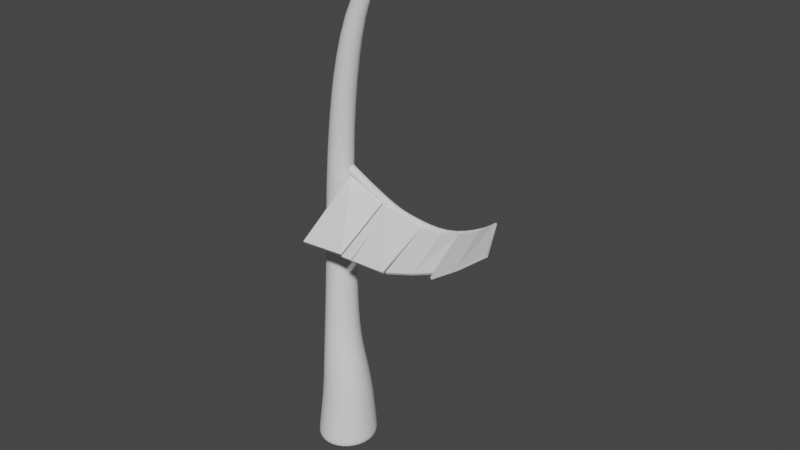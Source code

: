 # Source: Trees.blend  (saved by Blender 3.3.6; exported with 4.5.12 LTS)
import bpy
from mathutils import Matrix  # noqa: F401  (used for matrix-valued properties, if any)

bpy.ops.wm.read_factory_settings(use_empty=True)
scene = bpy.context.scene
scene.name = 'Scene'

# ---- collections
col_collection = bpy.data.collections.new('Collection'); scene.collection.children.link(col_collection)

# ---- world
world_world = bpy.data.worlds.new('World'); scene.world = world_world
world_world.use_nodes = True; world_world.node_tree.nodes.clear()
_N = world_world.node_tree.nodes; _L = world_world.node_tree.links
n0 = _N.new('ShaderNodeOutputWorld'); n0.name = 'World Output'; n0.location = (300, 300)
n1 = _N.new('ShaderNodeBackground'); n1.name = 'Background'; n1.location = (10, 300)
n1.inputs[0].default_value = (0.05088, 0.05088, 0.05088, 1.0)
_L.new(n1.outputs[0], n0.inputs[0])
n0.is_active_output = True
world_world.color = (0.05088, 0.05088, 0.05088)
world_world.use_sun_shadow = False
world_world.sun_shadow_jitter_overblur = 0.0

# ---- meshes
me_cylinder = bpy.data.meshes.new('Cylinder')
me_cylinder.from_pydata([(-0.5742, 2.591, -1.047), (4.599, 1.131, 13.03), (-0.2506, 2.548, -1.048), (4.617, 1.118, 13.02), (0.05968, 2.438, -1.05), (4.632, 1.1, 13.01), (0.3454, 2.266, -1.051), (4.646, 1.078, 13.01), (0.595, 2.037, -1.052), (4.656, 1.053, 13.0), (0.799, 1.761, -1.053), (4.664, 1.026, 13.0), (0.9496, 1.449, -1.053), (4.668, 0.9983, 13.0), (1.041, 1.112, -1.054), (4.668, 0.9704, 13.0), (1.069, 0.7636, -1.054), (4.665, 0.9436, 13.01), (1.035, 0.4169, -1.054), (4.659, 0.9189, 13.01), (0.9375, 0.08516, -1.054), (4.649, 0.8973, 13.02), (0.7815, -0.2187, -1.054), (4.636, 0.8797, 13.03), (0.5727, -0.483, -1.053), (4.621, 0.8666, 13.04), (0.3192, -0.6978, -1.052), (4.604, 0.8586, 13.05), (0.03136, -0.8545, -1.051), (4.586, 0.8561, 13.06), (-0.2804, -0.9472, -1.05), (4.567, 0.859, 13.07), (-0.6042, -0.9726, -1.049), (4.549, 0.8673, 13.08), (-0.9276, -0.9294, -1.048), (4.532, 0.8807, 13.09), (-1.238, -0.8196, -1.047), (4.516, 0.8987, 13.09), (-1.524, -0.6472, -1.046), (4.503, 0.9205, 13.1), (-1.775, -0.4191, -1.045), (4.492, 0.9453, 13.1), (-1.98, -0.1439, -1.045), (4.485, 0.9722, 13.11), (-2.132, 0.1677, -1.045), (4.481, 1.0, 13.11), (-2.225, 0.5041, -1.045), (4.48, 1.028, 13.1), (-2.255, 0.8522, -1.045), (4.483, 1.055, 13.1), (-2.22, 1.199, -1.045), (4.49, 1.08, 13.09), (-2.122, 1.531, -1.045), (4.5, 1.101, 13.09), (-1.965, 1.835, -1.045), (4.512, 1.119, 13.08), (-1.756, 2.1, -1.045), (4.528, 1.132, 13.07), (-1.501, 2.315, -1.045), (4.544, 1.14, 13.06), (-1.212, 2.472, -1.046), (4.562, 1.142, 13.05), (-0.8988, 2.566, -1.047), (4.581, 1.139, 13.04), (-0.6202, 2.407, 0.2823), (-0.6783, 2.07, 1.141), (-0.9608, 1.84, 2.144), (-1.019, 1.926, 3.921), (-1.032, 1.859, 5.961), (-0.5831, 1.501, 7.671), (0.1985, 1.097, 9.541), (1.54, 0.6914, 11.53), (1.622, 0.6809, 11.53), (0.3158, 1.083, 9.54), (-0.4544, 1.487, 7.671), (-0.8844, 1.845, 5.961), (-0.8515, 1.91, 3.921), (-0.7741, 1.821, 2.144), (-0.4394, 2.043, 1.141), (-0.3434, 2.372, 0.2849), (1.699, 0.6577, 11.52), (0.4285, 1.048, 9.54), (-0.3309, 1.448, 7.67), (-0.7429, 1.802, 5.96), (-0.6907, 1.861, 3.92), (-0.5949, 1.766, 2.144), (-0.2098, 1.969, 1.141), (-0.07584, 2.281, 0.2871), (1.768, 0.6228, 11.52), (0.5319, 0.9903, 9.539), (-0.2173, 1.386, 7.67), (-0.6123, 1.733, 5.959), (-0.5424, 1.782, 3.92), (-0.43, 1.677, 2.143), (0.003986, 1.85, 1.142), (0.1706, 2.138, 0.2893), (1.827, 0.5778, 11.52), (0.6221, 0.9139, 9.538), (-0.118, 1.302, 7.669), (-0.4981, 1.64, 5.959), (-0.4124, 1.675, 3.92), (-0.2858, 1.558, 2.143), (0.194, 1.69, 1.143), (0.3876, 1.947, 0.2906), (1.874, 0.5246, 11.52), (0.6956, 0.8213, 9.538), (-0.03641, 1.201, 7.669), (-0.4045, 1.526, 5.958), (-0.3057, 1.545, 3.92), (-0.1673, 1.412, 2.143), (0.3527, 1.497, 1.144), (0.5672, 1.716, 0.2909), (1.907, 0.465, 11.52), (0.7494, 0.716, 9.538), (0.02414, 1.085, 7.669), (-0.3346, 1.396, 5.957), (-0.2265, 1.397, 3.92), (-0.07952, 1.247, 2.143), (0.4748, 1.276, 1.146), (0.7015, 1.455, 0.2902), (1.924, 0.4008, 11.52), (0.7816, 0.602, 9.538), (0.06121, 0.9599, 7.669), (-0.2918, 1.255, 5.957), (-0.1776, 1.236, 3.919), (-0.02576, 1.067, 2.143), (0.5548, 1.037, 1.147), (0.7848, 1.175, 0.2889), (1.923, 0.3344, 11.52), (0.7909, 0.4838, 9.538), (0.07337, 0.8298, 7.668), (-0.2772, 1.109, 5.956), (-0.1611, 1.069, 3.919), (-0.007654, 0.8797, 2.143), (0.5888, 0.789, 1.148), (0.8151, 0.8859, 0.2872), (1.906, 0.268, 11.53), (0.7772, 0.366, 9.538), (0.06069, 0.7, 7.668), (-0.2914, 0.9626, 5.956), (-0.1776, 0.9023, 3.919), (-0.0262, 0.6929, 2.142), (0.5712, 0.5436, 1.149), (0.7927, 0.6002, 0.2857), (1.871, 0.2038, 11.53), (0.7413, 0.253, 9.539), (0.0232, 0.5755, 7.668), (-0.3342, 0.822, 5.955), (-0.2263, 0.7416, 3.919), (-0.0808, 0.5133, 2.142), (0.4977, 0.3109, 1.149), (0.7164, 0.3278, 0.2844), (1.821, 0.1444, 11.53), (0.685, 0.1492, 9.539), (-0.03769, 0.4608, 7.669), (-0.4034, 0.6925, 5.955), (-0.3056, 0.5934, 3.919), (-0.1689, 0.3479, 2.142), (0.3756, 0.0984, 1.149), (0.59, 0.07871, 0.2845), (1.759, 0.09229, 11.54), (0.6106, 0.05867, 9.539), (-0.1196, 0.3606, 7.669), (-0.4968, 0.5789, 5.955), (-0.4122, 0.4635, 3.918), (-0.2875, 0.203, 2.143), (0.2132, -0.08739, 1.149), (0.4156, -0.1388, 0.2856), (1.687, 0.04971, 11.54), (0.5202, -0.01528, 9.54), (-0.219, 0.2786, 7.669), (-0.6108, 0.4858, 5.956), (-0.5422, 0.3567, 3.919), (-0.4321, 0.08405, 2.143), (0.01768, -0.2396, 1.149), (0.1991, -0.3162, 0.2876), (1.608, 0.01812, 11.54), (0.417, -0.06976, 9.54), (-0.3327, 0.218, 7.669), (-0.7409, 0.4165, 5.958), (-0.6906, 0.2772, 3.919), (-0.5968, -0.004218, 2.143), (-0.2022, -0.3522, 1.149), (-0.051, -0.4472, 0.2899), (1.525, -0.001078, 11.55), (0.305, -0.1027, 9.541), (-0.4562, 0.1811, 7.67), (-0.8824, 0.3738, 5.958), (-0.8515, 0.2282, 3.919), (-0.7757, -0.05853, 2.144), (-0.4386, -0.421, 1.148), (-0.3234, -0.5266, 0.2909), (1.441, -0.007016, 11.55), (0.1883, -0.1128, 9.542), (-0.5847, 0.1692, 7.67), (-1.03, 0.3594, 5.959), (-1.019, 0.2115, 3.92), (-0.9619, -0.07679, 2.144), (-0.6818, -0.4426, 1.148), (-0.606, -0.5502, 0.291), (1.358, 0.0006773, 11.55), (0.07164, -0.09964, 9.542), (-0.7133, 0.1828, 7.671), (-1.177, 0.3737, 5.96), (-1.186, 0.2278, 3.92), (-1.148, -0.05829, 2.144), (-0.9245, -0.4159, 1.147), (-0.8887, -0.5174, 0.2895), (1.28, 0.0217, 11.56), (-0.0406, -0.06382, 9.543), (-0.837, 0.2215, 7.672), (-1.32, 0.4162, 5.961), (-1.347, 0.2765, 3.92), (-1.328, -0.00371, 2.144), (-1.156, -0.3425, 1.146), (-1.159, -0.4284, 0.2873), (1.21, 0.05538, 11.56), (-0.1439, -0.006671, 9.544), (-0.9513, 0.2836, 7.672), (-1.451, 0.4852, 5.961), (-1.496, 0.3557, 3.921), (-1.493, 0.08481, 2.144), (-1.367, -0.225, 1.145), (-1.408, -0.2871, 0.2854), (1.152, 0.1007, 11.56), (-0.2345, 0.06961, 9.544), (-1.052, 0.3669, 7.672), (-1.567, 0.5782, 5.962), (-1.625, 0.4624, 3.921), (-1.639, 0.2039, 2.145), (-1.553, -0.06778, 1.145), (-1.626, -0.09889, 0.2826), (1.106, 0.1555, 11.56), (-0.3086, 0.1621, 9.544), (-1.134, 0.468, 7.673), (-1.662, 0.6914, 5.962), (-1.732, 0.5924, 3.921), (-1.758, 0.3489, 2.145), (-1.703, 0.1228, 1.145), (-1.802, 0.1289, 0.2794), (1.074, 0.2178, 11.56), (-0.3635, 0.2673, 9.545), (-1.196, 0.5832, 7.673), (-1.733, 0.8206, 5.963), (-1.811, 0.7408, 3.921), (-1.847, 0.5143, 2.145), (-1.815, 0.3401, 1.146), (-1.933, 0.3873, 0.2769), (1.059, 0.2853, 11.56), (-0.3972, 0.3811, 9.545), (-1.234, 0.7081, 7.673), (-1.778, 0.9609, 5.963), (-1.86, 0.9018, 3.922), (-1.903, 0.6938, 2.145), (-1.882, 0.5754, 1.147), (-2.013, 0.6663, 0.2755), (1.06, 0.355, 11.56), (-0.4082, 0.4991, 9.545), (-1.247, 0.838, 7.673), (-1.793, 1.107, 5.963), (-1.876, 1.069, 3.922), (-1.922, 0.8807, 2.145), (-1.903, 0.8202, 1.149), (-2.036, 0.9551, 0.275), (1.079, 0.4243, 11.55), (-0.396, 0.6169, 9.545), (-1.234, 0.9678, 7.673), (-1.779, 1.253, 5.963), (-1.86, 1.236, 3.922), (-1.903, 1.068, 2.145), (-1.876, 1.065, 1.15), (-2.003, 1.243, 0.2756), (1.113, 0.4903, 11.55), (-0.361, 0.7299, 9.545), (-1.196, 1.093, 7.673), (-1.735, 1.394, 5.963), (-1.811, 1.397, 3.922), (-1.848, 1.248, 2.145), (-1.804, 1.301, 1.151), (-1.919, 1.518, 0.2769), (1.161, 0.5503, 11.55), (-0.3045, 0.8339, 9.544), (-1.134, 1.208, 7.673), (-1.664, 1.525, 5.963), (-1.732, 1.546, 3.922), (-1.759, 1.414, 2.145), (-1.69, 1.518, 1.15), (-1.787, 1.771, 0.2766), (1.222, 0.602, 11.54), (-0.229, 0.9246, 9.544), (-1.052, 1.308, 7.673), (-1.569, 1.639, 5.963), (-1.625, 1.676, 3.922), (-1.639, 1.559, 2.145), (-1.537, 1.708, 1.148), (-1.613, 1.991, 0.276), (1.293, 0.6431, 11.54), (-0.1371, 0.9987, 9.543), (-0.9509, 1.391, 7.672), (-1.453, 1.732, 5.962), (-1.495, 1.782, 3.922), (-1.494, 1.678, 2.145), (-1.354, 1.864, 1.146), (-1.402, 2.171, 0.2769), (1.372, 0.6724, 11.54), (-0.03251, 1.053, 9.543), (-0.8362, 1.452, 7.672), (-1.322, 1.802, 5.962), (-1.347, 1.861, 3.922), (-1.327, 1.767, 2.144), (-1.143, 1.978, 1.144), (-1.159, 2.304, 0.2779), (1.456, 0.6886, 11.53), (0.08084, 1.086, 9.542), (-0.712, 1.489, 7.672), (-1.179, 1.845, 5.962), (-1.186, 1.91, 3.921), (-1.148, 1.822, 2.144), (-0.9153, 2.048, 1.142), (-0.8951, 2.383, 0.2796), (-0.2853, 2.561, -0.9557), (0.02437, 2.451, -0.9565), (0.3094, 2.279, -0.9572), (0.5584, 2.051, -0.9578), (0.7619, 1.777, -0.9585), (0.9122, 1.465, -0.9589), (1.003, 1.13, -0.9592), (1.032, 0.7821, -0.9594), (0.9973, 0.4364, -0.9593), (0.9003, 0.1057, -0.9591), (0.7447, -0.1971, -0.9586), (0.5364, -0.4605, -0.9579), (0.2834, -0.6744, -0.9571), (-0.003619, -0.8305, -0.9562), (-0.3145, -0.923, -0.9552), (-0.6374, -0.9484, -0.9543), (-0.96, -0.9058, -0.9535), (-1.27, -0.7967, -0.9528), (-1.555, -0.6253, -0.9522), (-1.806, -0.3983, -0.952), (-2.011, -0.1243, -0.9521), (-2.163, 0.1863, -0.9524), (-2.256, 0.5217, -0.9527), (-2.286, 0.869, -0.953), (-2.252, 1.215, -0.953), (-2.154, 1.546, -0.9529), (-1.997, 1.85, -0.953), (-1.788, 2.114, -0.9532), (-1.534, 2.329, -0.9535), (-1.245, 2.486, -0.954), (-0.9323, 2.579, -0.9545), (-0.6083, 2.604, -0.9551), (4.509, 1.129, 12.98), (4.53, 1.115, 12.97), (4.55, 1.095, 12.97), (4.567, 1.072, 12.96), (4.58, 1.045, 12.96), (4.59, 1.015, 12.96), (4.595, 0.9843, 12.96), (4.597, 0.9533, 12.96), (4.593, 0.9234, 12.96), (4.586, 0.8955, 12.97), (4.574, 0.8707, 12.97), (4.559, 0.8499, 12.98), (4.541, 0.834, 12.99), (4.52, 0.8236, 13.0), (4.498, 0.8192, 13.01), (4.476, 0.8209, 13.02), (4.453, 0.8286, 13.03), (4.431, 0.8422, 13.04), (4.411, 0.8612, 13.05), (4.394, 0.8849, 13.06), (4.38, 0.9123, 13.06), (4.369, 0.9426, 13.06), (4.364, 0.9743, 13.06), (4.362, 1.006, 13.06), (4.366, 1.037, 13.06), (4.374, 1.066, 13.05), (4.386, 1.091, 13.04), (4.401, 1.112, 13.03), (4.42, 1.127, 13.02), (4.441, 1.137, 13.01), (4.463, 1.141, 13.0), (4.486, 1.138, 12.99)], [], [(352, 1, 3, 353), (353, 3, 5, 354), (354, 5, 7, 355), (355, 7, 9, 356), (356, 9, 11, 357), (357, 11, 13, 358), (358, 13, 15, 359), (359, 15, 17, 360), (360, 17, 19, 361), (361, 19, 21, 362), (362, 21, 23, 363), (363, 23, 25, 364), (364, 25, 27, 365), (365, 27, 29, 366), (366, 29, 31, 367), (367, 31, 33, 368), (368, 33, 35, 369), (369, 35, 37, 370), (370, 37, 39, 371), (371, 39, 41, 372), (372, 41, 43, 373), (373, 43, 45, 374), (374, 45, 47, 375), (375, 47, 49, 376), (376, 49, 51, 377), (377, 51, 53, 378), (378, 53, 55, 379), (379, 55, 57, 380), (380, 57, 59, 381), (381, 59, 61, 382), (3, 1, 63, 61, 59, 57, 55, 53, 51, 49, 47, 45, 43, 41, 39, 37, 35, 33, 31, 29, 27, 25, 23, 21, 19, 17, 15, 13, 11, 9, 7, 5), (382, 61, 63, 383), (383, 63, 1, 352), (0, 2, 4, 6, 8, 10, 12, 14, 16, 18, 20, 22, 24, 26, 28, 30, 32, 34, 36, 38, 40, 42, 44, 46, 48, 50, 52, 54, 56, 58, 60, 62), (350, 319, 64, 351), (319, 318, 65, 64), (318, 317, 66, 65), (317, 316, 67, 66), (316, 315, 68, 67), (315, 314, 69, 68), (314, 313, 70, 69), (313, 312, 71, 70), (349, 311, 319, 350), (311, 310, 318, 319), (310, 309, 317, 318), (309, 308, 316, 317), (308, 307, 315, 316), (307, 306, 314, 315), (306, 305, 313, 314), (305, 304, 312, 313), (348, 303, 311, 349), (303, 302, 310, 311), (302, 301, 309, 310), (301, 300, 308, 309), (300, 299, 307, 308), (299, 298, 306, 307), (298, 297, 305, 306), (297, 296, 304, 305), (347, 295, 303, 348), (295, 294, 302, 303), (294, 293, 301, 302), (293, 292, 300, 301), (292, 291, 299, 300), (291, 290, 298, 299), (290, 289, 297, 298), (289, 288, 296, 297), (346, 287, 295, 347), (287, 286, 294, 295), (286, 285, 293, 294), (285, 284, 292, 293), (284, 283, 291, 292), (283, 282, 290, 291), (282, 281, 289, 290), (281, 280, 288, 289), (345, 279, 287, 346), (279, 278, 286, 287), (278, 277, 285, 286), (277, 276, 284, 285), (276, 275, 283, 284), (275, 274, 282, 283), (274, 273, 281, 282), (273, 272, 280, 281), (344, 271, 279, 345), (271, 270, 278, 279), (270, 269, 277, 278), (269, 268, 276, 277), (268, 267, 275, 276), (267, 266, 274, 275), (266, 265, 273, 274), (265, 264, 272, 273), (343, 263, 271, 344), (263, 262, 270, 271), (262, 261, 269, 270), (261, 260, 268, 269), (260, 259, 267, 268), (259, 258, 266, 267), (258, 257, 265, 266), (257, 256, 264, 265), (342, 255, 263, 343), (255, 254, 262, 263), (254, 253, 261, 262), (253, 252, 260, 261), (252, 251, 259, 260), (251, 250, 258, 259), (250, 249, 257, 258), (249, 248, 256, 257), (341, 247, 255, 342), (247, 246, 254, 255), (246, 245, 253, 254), (245, 244, 252, 253), (244, 243, 251, 252), (243, 242, 250, 251), (242, 241, 249, 250), (241, 240, 248, 249), (340, 239, 247, 341), (239, 238, 246, 247), (238, 237, 245, 246), (237, 236, 244, 245), (236, 235, 243, 244), (235, 234, 242, 243), (234, 233, 241, 242), (233, 232, 240, 241), (339, 231, 239, 340), (231, 230, 238, 239), (230, 229, 237, 238), (229, 228, 236, 237), (228, 227, 235, 236), (227, 226, 234, 235), (226, 225, 233, 234), (225, 224, 232, 233), (338, 223, 231, 339), (223, 222, 230, 231), (222, 221, 229, 230), (221, 220, 228, 229), (220, 219, 227, 228), (219, 218, 226, 227), (218, 217, 225, 226), (217, 216, 224, 225), (337, 215, 223, 338), (215, 214, 222, 223), (214, 213, 221, 222), (213, 212, 220, 221), (212, 211, 219, 220), (211, 210, 218, 219), (210, 209, 217, 218), (209, 208, 216, 217), (336, 207, 215, 337), (207, 206, 214, 215), (206, 205, 213, 214), (205, 204, 212, 213), (204, 203, 211, 212), (203, 202, 210, 211), (202, 201, 209, 210), (201, 200, 208, 209), (335, 199, 207, 336), (199, 198, 206, 207), (198, 197, 205, 206), (197, 196, 204, 205), (196, 195, 203, 204), (195, 194, 202, 203), (194, 193, 201, 202), (193, 192, 200, 201), (334, 191, 199, 335), (191, 190, 198, 199), (190, 189, 197, 198), (189, 188, 196, 197), (188, 187, 195, 196), (187, 186, 194, 195), (186, 185, 193, 194), (185, 184, 192, 193), (333, 183, 191, 334), (183, 182, 190, 191), (182, 181, 189, 190), (181, 180, 188, 189), (180, 179, 187, 188), (179, 178, 186, 187), (178, 177, 185, 186), (177, 176, 184, 185), (332, 175, 183, 333), (175, 174, 182, 183), (174, 173, 181, 182), (173, 172, 180, 181), (172, 171, 179, 180), (171, 170, 178, 179), (170, 169, 177, 178), (169, 168, 176, 177), (331, 167, 175, 332), (167, 166, 174, 175), (166, 165, 173, 174), (165, 164, 172, 173), (164, 163, 171, 172), (163, 162, 170, 171), (162, 161, 169, 170), (161, 160, 168, 169), (330, 159, 167, 331), (159, 158, 166, 167), (158, 157, 165, 166), (157, 156, 164, 165), (156, 155, 163, 164), (155, 154, 162, 163), (154, 153, 161, 162), (153, 152, 160, 161), (329, 151, 159, 330), (151, 150, 158, 159), (150, 149, 157, 158), (149, 148, 156, 157), (148, 147, 155, 156), (147, 146, 154, 155), (146, 145, 153, 154), (145, 144, 152, 153), (328, 143, 151, 329), (143, 142, 150, 151), (142, 141, 149, 150), (141, 140, 148, 149), (140, 139, 147, 148), (139, 138, 146, 147), (138, 137, 145, 146), (137, 136, 144, 145), (327, 135, 143, 328), (135, 134, 142, 143), (134, 133, 141, 142), (133, 132, 140, 141), (132, 131, 139, 140), (131, 130, 138, 139), (130, 129, 137, 138), (129, 128, 136, 137), (326, 127, 135, 327), (127, 126, 134, 135), (126, 125, 133, 134), (125, 124, 132, 133), (124, 123, 131, 132), (123, 122, 130, 131), (122, 121, 129, 130), (121, 120, 128, 129), (325, 119, 127, 326), (119, 118, 126, 127), (118, 117, 125, 126), (117, 116, 124, 125), (116, 115, 123, 124), (115, 114, 122, 123), (114, 113, 121, 122), (113, 112, 120, 121), (324, 111, 119, 325), (111, 110, 118, 119), (110, 109, 117, 118), (109, 108, 116, 117), (108, 107, 115, 116), (107, 106, 114, 115), (106, 105, 113, 114), (105, 104, 112, 113), (323, 103, 111, 324), (103, 102, 110, 111), (102, 101, 109, 110), (101, 100, 108, 109), (100, 99, 107, 108), (99, 98, 106, 107), (98, 97, 105, 106), (97, 96, 104, 105), (322, 95, 103, 323), (95, 94, 102, 103), (94, 93, 101, 102), (93, 92, 100, 101), (92, 91, 99, 100), (91, 90, 98, 99), (90, 89, 97, 98), (89, 88, 96, 97), (321, 87, 95, 322), (87, 86, 94, 95), (86, 85, 93, 94), (85, 84, 92, 93), (84, 83, 91, 92), (83, 82, 90, 91), (82, 81, 89, 90), (81, 80, 88, 89), (320, 79, 87, 321), (79, 78, 86, 87), (78, 77, 85, 86), (77, 76, 84, 85), (76, 75, 83, 84), (75, 74, 82, 83), (74, 73, 81, 82), (73, 72, 80, 81), (351, 64, 79, 320), (64, 65, 78, 79), (65, 66, 77, 78), (66, 67, 76, 77), (67, 68, 75, 76), (68, 69, 74, 75), (69, 70, 73, 74), (70, 71, 72, 73), (0, 351, 320, 2), (2, 320, 321, 4), (4, 321, 322, 6), (6, 322, 323, 8), (8, 323, 324, 10), (10, 324, 325, 12), (12, 325, 326, 14), (14, 326, 327, 16), (16, 327, 328, 18), (18, 328, 329, 20), (20, 329, 330, 22), (22, 330, 331, 24), (24, 331, 332, 26), (26, 332, 333, 28), (28, 333, 334, 30), (30, 334, 335, 32), (32, 335, 336, 34), (34, 336, 337, 36), (36, 337, 338, 38), (38, 338, 339, 40), (40, 339, 340, 42), (42, 340, 341, 44), (44, 341, 342, 46), (46, 342, 343, 48), (48, 343, 344, 50), (50, 344, 345, 52), (52, 345, 346, 54), (54, 346, 347, 56), (56, 347, 348, 58), (58, 348, 349, 60), (60, 349, 350, 62), (62, 350, 351, 0), (312, 383, 352, 71), (304, 382, 383, 312), (296, 381, 382, 304), (288, 380, 381, 296), (280, 379, 380, 288), (272, 378, 379, 280), (264, 377, 378, 272), (256, 376, 377, 264), (248, 375, 376, 256), (240, 374, 375, 248), (232, 373, 374, 240), (224, 372, 373, 232), (216, 371, 372, 224), (208, 370, 371, 216), (200, 369, 370, 208), (192, 368, 369, 200), (184, 367, 368, 192), (176, 366, 367, 184), (168, 365, 366, 176), (160, 364, 365, 168), (152, 363, 364, 160), (144, 362, 363, 152), (136, 361, 362, 144), (128, 360, 361, 136), (120, 359, 360, 128), (112, 358, 359, 120), (104, 357, 358, 112), (96, 356, 357, 104), (88, 355, 356, 96), (80, 354, 355, 88), (72, 353, 354, 80), (71, 352, 353, 72)])
_uv = me_cylinder.uv_layers.new(name='UVMap')
_uv.uv.foreach_set('vector', [1.0, 0.9967, 1.0, 1.0, 0.9688, 1.0, 0.9688, 0.9967, 0.9688, 0.9967, 0.9688, 1.0, 0.9375, 1.0, 0.9375, 0.9967, 0.9375, 0.9967, 0.9375, 1.0, 0.9062, 1.0, 0.9063, 0.9967, 0.9063, 0.9967, 0.9062, 1.0, 0.875, 1.0, 0.875, 0.9967, 0.875, 0.9967, 0.875, 1.0, 0.8438, 1.0, 0.8438, 0.9967, 0.8438, 0.9967, 0.8438, 1.0, 0.8125, 1.0, 0.8125, 0.9967, 0.8125, 0.9967, 0.8125, 1.0, 0.7812, 1.0, 0.7812, 0.9967, 0.7812, 0.9967, 0.7812, 1.0, 0.75, 1.0, 0.75, 0.9967, 0.75, 0.9967, 0.75, 1.0, 0.7188, 1.0, 0.7188, 0.9967, 0.7188, 0.9967, 0.7188, 1.0, 0.6875, 1.0, 0.6875, 0.9967, 0.6875, 0.9967, 0.6875, 1.0, 0.6562, 1.0, 0.6562, 0.9967, 0.6562, 0.9967, 0.6562, 1.0, 0.625, 1.0, 0.625, 0.9967, 0.625, 0.9967, 0.625, 1.0, 0.5938, 1.0, 0.5938, 0.9967, 0.5938, 0.9967, 0.5938, 1.0, 0.5625, 1.0, 0.5625, 0.9967, 0.5625, 0.9967, 0.5625, 1.0, 0.5312, 1.0, 0.5312, 0.9967, 0.5312, 0.9967, 0.5312, 1.0, 0.5, 1.0, 0.5, 0.9967, 0.5, 0.9967, 0.5, 1.0, 0.4688, 1.0, 0.4688, 0.9967, 0.4688, 0.9967, 0.4688, 1.0, 0.4375, 1.0, 0.4375, 0.9967, 0.4375, 0.9967, 0.4375, 1.0, 0.4062, 1.0, 0.4062, 0.9967, 0.4062, 0.9967, 0.4062, 1.0, 0.375, 1.0, 0.375, 0.9967, 0.375, 0.9967, 0.375, 1.0, 0.3438, 1.0, 0.3438, 0.9967, 0.3438, 0.9967, 0.3438, 1.0, 0.3125, 1.0, 0.3125, 0.9967, 0.3125, 0.9967, 0.3125, 1.0, 0.2812, 1.0, 0.2812, 0.9967, 0.2812, 0.9967, 0.2812, 1.0, 0.25, 1.0, 0.25, 0.9967, 0.25, 0.9967, 0.25, 1.0, 0.2188, 1.0, 0.2188, 0.9967, 0.2188, 0.9967, 0.2188, 1.0, 0.1875, 1.0, 0.1863, 0.9967, 0.1863, 0.9967, 0.1875, 1.0, 0.1562, 1.0, 0.1562, 0.9967, 0.1562, 0.9967, 0.1562, 1.0, 0.125, 1.0, 0.125, 0.9967, 0.125, 0.9967, 0.125, 1.0, 0.09375, 1.0, 0.09375, 0.9967, 0.09375, 0.9967, 0.09375, 1.0, 0.0625, 1.0, 0.0625, 0.9967, 0.2968, 0.4854, 0.25, 0.49, 0.2032, 0.4854, 0.1582, 0.4717, 0.1167, 0.4496, 0.08029, 0.4197, 0.05045, 0.3833, 0.02827, 0.3418, 0.01461, 0.2968, 0.01, 0.25, 0.01461, 0.2032, 0.02827, 0.1582, 0.05045, 0.1167, 0.08029, 0.08029, 0.1167, 0.05045, 0.1582, 0.02827, 0.2032, 0.01461, 0.25, 0.01, 0.2968, 0.01461, 0.3418, 0.02827, 0.3833, 0.05045, 0.4197, 0.08029, 0.4496, 0.1167, 0.4717, 0.1582, 0.4854, 0.2032, 0.49, 0.25, 0.4854, 0.2968, 0.4717, 0.3418, 0.4496, 0.3833, 0.4197, 0.4197, 0.3833, 0.4496, 0.3418, 0.4717, 0.0625, 0.9967, 0.0625, 1.0, 0.03125, 1.0, 0.03125, 0.9967, 0.03125, 0.9967, 0.03125, 1.0, 0.0, 1.0, 0.0, 0.9967, 0.75, 0.49, 0.7968, 0.4854, 0.8418, 0.4717, 0.8833, 0.4496, 0.9197, 0.4197, 0.9496, 0.3833, 0.9717, 0.3418, 0.9854, 0.2968, 0.99, 0.25, 0.9854, 0.2032, 0.9717, 0.1582, 0.9496, 0.1167, 0.9197, 0.08029, 0.8833, 0.05045, 0.8418, 0.02827, 0.7968, 0.01461, 0.75, 0.01, 0.7032, 0.01461, 0.6582, 0.02827, 0.6167, 0.05045, 0.5803, 0.08029, 0.5504, 0.1167, 0.5283, 0.1582, 0.5146, 0.2032, 0.51, 0.25, 0.5146, 0.2968, 0.5283, 0.3418, 0.5504, 0.3833, 0.5803, 0.4197, 0.6167, 0.4496, 0.6582, 0.4717, 0.7032, 0.4854, 0.03125, 0.5027, 0.03125, 0.5556, 0.0, 0.5556, 0.0, 0.5027, 0.03125, 0.5556, 0.03125, 0.6111, 0.0, 0.6111, 0.0, 0.5556, 0.03125, 0.6111, 0.03125, 0.6667, 0.0, 0.6667, 0.0, 0.6111, 0.03125, 0.6667, 0.03125, 0.7222, 0.0, 0.7222, 0.0, 0.6667, 0.03125, 0.7222, 0.03125, 0.7778, 0.0, 0.7778, 0.0, 0.7222, 0.03125, 0.7778, 0.03125, 0.8333, 0.0, 0.8333, 0.0, 0.7778, 0.03125, 0.8333, 0.03125, 0.8889, 0.0, 0.8889, 0.0, 0.8333, 0.03125, 0.8889, 0.03125, 0.9444, 0.0, 0.9444, 0.0, 0.8889, 0.0625, 0.5027, 0.0625, 0.5556, 0.03125, 0.5556, 0.03125, 0.5027, 0.0625, 0.5556, 0.0625, 0.6111, 0.03125, 0.6111, 0.03125, 0.5556, 0.0625, 0.6111, 0.0625, 0.6667, 0.03125, 0.6667, 0.03125, 0.6111, 0.0625, 0.6667, 0.0625, 0.7222, 0.03125, 0.7222, 0.03125, 0.6667, 0.0625, 0.7222, 0.0625, 0.7778, 0.03125, 0.7778, 0.03125, 0.7222, 0.0625, 0.7778, 0.0625, 0.8333, 0.03125, 0.8333, 0.03125, 0.7778, 0.0625, 0.8333, 0.0625, 0.8889, 0.03125, 0.8889, 0.03125, 0.8333, 0.0625, 0.8889, 0.0625, 0.9444, 0.03125, 0.9444, 0.03125, 0.8889, 0.09375, 0.5027, 0.09375, 0.5556, 0.0625, 0.5556, 0.0625, 0.5027, 0.09375, 0.5556, 0.09375, 0.6111, 0.0625, 0.6111, 0.0625, 0.5556, 0.09375, 0.6111, 0.09375, 0.6667, 0.0625, 0.6667, 0.0625, 0.6111, 0.09375, 0.6667, 0.09375, 0.7222, 0.0625, 0.7222, 0.0625, 0.6667, 0.09375, 0.7222, 0.09375, 0.7778, 0.0625, 0.7778, 0.0625, 0.7222, 0.09375, 0.7778, 0.09375, 0.8333, 0.0625, 0.8333, 0.0625, 0.7778, 0.09375, 0.8333, 0.09375, 0.8889, 0.0625, 0.8889, 0.0625, 0.8333, 0.09375, 0.8889, 0.09375, 0.9444, 0.0625, 0.9444, 0.0625, 0.8889, 0.125, 0.5027, 0.125, 0.5556, 0.09375, 0.5556, 0.09375, 0.5027, 0.125, 0.5556, 0.125, 0.6111, 0.09375, 0.6111, 0.09375, 0.5556, 0.125, 0.6111, 0.125, 0.6667, 0.09375, 0.6667, 0.09375, 0.6111, 0.125, 0.6667, 0.125, 0.7222, 0.09375, 0.7222, 0.09375, 0.6667, 0.125, 0.7222, 0.125, 0.7778, 0.09375, 0.7778, 0.09375, 0.7222, 0.125, 0.7778, 0.125, 0.8333, 0.09375, 0.8333, 0.09375, 0.7778, 0.125, 0.8333, 0.125, 0.8889, 0.09375, 0.8889, 0.09375, 0.8333, 0.125, 0.8889, 0.125, 0.9444, 0.09375, 0.9444, 0.09375, 0.8889, 0.1562, 0.5027, 0.1562, 0.5556, 0.125, 0.5556, 0.125, 0.5027, 0.1562, 0.5556, 0.1562, 0.6111, 0.125, 0.6111, 0.125, 0.5556, 0.1562, 0.6111, 0.1562, 0.6667, 0.125, 0.6667, 0.125, 0.6111, 0.1562, 0.6667, 0.1562, 0.7222, 0.125, 0.7222, 0.125, 0.6667, 0.1562, 0.7222, 0.1562, 0.7778, 0.125, 0.7778, 0.125, 0.7222, 0.1562, 0.7778, 0.1562, 0.8333, 0.125, 0.8333, 0.125, 0.7778, 0.1562, 0.8333, 0.1562, 0.8889, 0.125, 0.8889, 0.125, 0.8333, 0.1562, 0.8889, 0.1562, 0.9444, 0.125, 0.9444, 0.125, 0.8889, 0.1875, 0.5027, 0.1875, 0.5556, 0.1562, 0.5556, 0.1562, 0.5027, 0.1875, 0.5556, 0.1875, 0.6111, 0.1562, 0.6111, 0.1562, 0.5556, 0.1875, 0.6111, 0.1875, 0.6667, 0.1562, 0.6667, 0.1562, 0.6111, 0.1875, 0.6667, 0.1875, 0.7222, 0.1562, 0.7222, 0.1562, 0.6667, 0.1875, 0.7222, 0.1875, 0.7778, 0.1562, 0.7778, 0.1562, 0.7222, 0.1875, 0.7778, 0.1875, 0.8333, 0.1562, 0.8333, 0.1562, 0.7778, 0.1875, 0.8333, 0.1875, 0.8889, 0.1562, 0.8889, 0.1562, 0.8333, 0.1875, 0.8889, 0.1875, 0.9444, 0.1562, 0.9444, 0.1562, 0.8889, 0.2188, 0.5027, 0.2188, 0.5556, 0.1875, 0.5556, 0.1875, 0.5027, 0.2188, 0.5556, 0.2188, 0.6111, 0.1875, 0.6111, 0.1875, 0.5556, 0.2188, 0.6111, 0.2188, 0.6667, 0.1875, 0.6667, 0.1875, 0.6111, 0.2188, 0.6667, 0.2188, 0.7222, 0.1875, 0.7222, 0.1875, 0.6667, 0.2188, 0.7222, 0.2188, 0.7778, 0.1875, 0.7778, 0.1875, 0.7222, 0.2188, 0.7778, 0.2188, 0.8333, 0.1875, 0.8333, 0.1875, 0.7778, 0.2188, 0.8333, 0.2188, 0.8889, 0.1875, 0.8889, 0.1875, 0.8333, 0.2188, 0.8889, 0.2188, 0.9444, 0.1875, 0.9444, 0.1875, 0.8889, 0.25, 0.5027, 0.25, 0.5556, 0.2188, 0.5556, 0.2188, 0.5027, 0.25, 0.5556, 0.25, 0.6111, 0.2188, 0.6111, 0.2188, 0.5556, 0.25, 0.6111, 0.25, 0.6667, 0.2188, 0.6667, 0.2188, 0.6111, 0.25, 0.6667, 0.25, 0.7222, 0.2188, 0.7222, 0.2188, 0.6667, 0.25, 0.7222, 0.25, 0.7778, 0.2188, 0.7778, 0.2188, 0.7222, 0.25, 0.7778, 0.25, 0.8333, 0.2188, 0.8333, 0.2188, 0.7778, 0.25, 0.8333, 0.25, 0.8889, 0.2188, 0.8889, 0.2188, 0.8333, 0.25, 0.8889, 0.25, 0.9444, 0.2188, 0.9444, 0.2188, 0.8889, 0.2812, 0.5027, 0.2812, 0.5556, 0.25, 0.5556, 0.25, 0.5027, 0.2812, 0.5556, 0.2812, 0.6111, 0.25, 0.6111, 0.25, 0.5556, 0.2812, 0.6111, 0.2812, 0.6667, 0.25, 0.6667, 0.25, 0.6111, 0.2812, 0.6667, 0.2812, 0.7222, 0.25, 0.7222, 0.25, 0.6667, 0.2812, 0.7222, 0.2812, 0.7778, 0.25, 0.7778, 0.25, 0.7222, 0.2812, 0.7778, 0.2812, 0.8333, 0.25, 0.8333, 0.25, 0.7778, 0.2812, 0.8333, 0.2812, 0.8889, 0.25, 0.8889, 0.25, 0.8333, 0.2812, 0.8889, 0.2812, 0.9444, 0.25, 0.9444, 0.25, 0.8889, 0.3125, 0.5027, 0.3125, 0.5556, 0.2812, 0.5556, 0.2812, 0.5027, 0.3125, 0.5556, 0.3125, 0.6111, 0.2812, 0.6111, 0.2812, 0.5556, 0.3125, 0.6111, 0.3125, 0.6667, 0.2812, 0.6667, 0.2812, 0.6111, 0.3125, 0.6667, 0.3125, 0.7222, 0.2812, 0.7222, 0.2812, 0.6667, 0.3125, 0.7222, 0.3125, 0.7778, 0.2812, 0.7778, 0.2812, 0.7222, 0.3125, 0.7778, 0.3125, 0.8333, 0.2812, 0.8333, 0.2812, 0.7778, 0.3125, 0.8333, 0.3125, 0.8889, 0.2812, 0.8889, 0.2812, 0.8333, 0.3125, 0.8889, 0.3125, 0.9444, 0.2812, 0.9444, 0.2812, 0.8889, 0.3438, 0.5027, 0.3438, 0.5556, 0.3125, 0.5556, 0.3125, 0.5027, 0.3438, 0.5556, 0.3437, 0.6111, 0.3125, 0.6111, 0.3125, 0.5556, 0.3437, 0.6111, 0.3437, 0.6667, 0.3125, 0.6667, 0.3125, 0.6111, 0.3437, 0.6667, 0.3437, 0.7222, 0.3125, 0.7222, 0.3125, 0.6667, 0.3437, 0.7222, 0.3437, 0.7778, 0.3125, 0.7778, 0.3125, 0.7222, 0.3437, 0.7778, 0.3438, 0.8333, 0.3125, 0.8333, 0.3125, 0.7778, 0.3438, 0.8333, 0.3438, 0.8889, 0.3125, 0.8889, 0.3125, 0.8333, 0.3438, 0.8889, 0.3438, 0.9444, 0.3125, 0.9444, 0.3125, 0.8889, 0.375, 0.5027, 0.375, 0.5556, 0.3438, 0.5556, 0.3438, 0.5027, 0.375, 0.5556, 0.375, 0.6111, 0.3437, 0.6111, 0.3438, 0.5556, 0.375, 0.6111, 0.375, 0.6667, 0.3437, 0.6667, 0.3437, 0.6111, 0.375, 0.6667, 0.375, 0.7222, 0.3437, 0.7222, 0.3437, 0.6667, 0.375, 0.7222, 0.375, 0.7778, 0.3437, 0.7778, 0.3437, 0.7222, 0.375, 0.7778, 0.375, 0.8333, 0.3438, 0.8333, 0.3437, 0.7778, 0.375, 0.8333, 0.375, 0.8889, 0.3438, 0.8889, 0.3438, 0.8333, 0.375, 0.8889, 0.375, 0.9444, 0.3438, 0.9444, 0.3438, 0.8889, 0.4062, 0.5027, 0.4062, 0.5556, 0.375, 0.5556, 0.375, 0.5027, 0.4062, 0.5556, 0.4062, 0.6111, 0.375, 0.6111, 0.375, 0.5556, 0.4062, 0.6111, 0.4063, 0.6667, 0.375, 0.6667, 0.375, 0.6111, 0.4063, 0.6667, 0.4063, 0.7222, 0.375, 0.7222, 0.375, 0.6667, 0.4063, 0.7222, 0.4062, 0.7778, 0.375, 0.7778, 0.375, 0.7222, 0.4062, 0.7778, 0.4062, 0.8333, 0.375, 0.8333, 0.375, 0.7778, 0.4062, 0.8333, 0.4062, 0.8889, 0.375, 0.8889, 0.375, 0.8333, 0.4062, 0.8889, 0.4062, 0.9444, 0.375, 0.9444, 0.375, 0.8889, 0.4375, 0.5027, 0.4375, 0.5556, 0.4062, 0.5556, 0.4062, 0.5027, 0.4375, 0.5556, 0.4375, 0.6111, 0.4062, 0.6111, 0.4062, 0.5556, 0.4375, 0.6111, 0.4375, 0.6667, 0.4063, 0.6667, 0.4062, 0.6111, 0.4375, 0.6667, 0.4375, 0.7222, 0.4063, 0.7222, 0.4063, 0.6667, 0.4375, 0.7222, 0.4375, 0.7778, 0.4062, 0.7778, 0.4063, 0.7222, 0.4375, 0.7778, 0.4375, 0.8333, 0.4062, 0.8333, 0.4062, 0.7778, 0.4375, 0.8333, 0.4375, 0.8889, 0.4062, 0.8889, 0.4062, 0.8333, 0.4375, 0.8889, 0.4375, 0.9444, 0.4062, 0.9444, 0.4062, 0.8889, 0.4688, 0.5027, 0.4688, 0.5556, 0.4375, 0.5556, 0.4375, 0.5027, 0.4688, 0.5556, 0.4688, 0.6111, 0.4375, 0.6111, 0.4375, 0.5556, 0.4688, 0.6111, 0.4688, 0.6667, 0.4375, 0.6667, 0.4375, 0.6111, 0.4688, 0.6667, 0.4688, 0.7222, 0.4375, 0.7222, 0.4375, 0.6667, 0.4688, 0.7222, 0.4688, 0.7778, 0.4375, 0.7778, 0.4375, 0.7222, 0.4688, 0.7778, 0.4688, 0.8333, 0.4375, 0.8333, 0.4375, 0.7778, 0.4688, 0.8333, 0.4688, 0.8889, 0.4375, 0.8889, 0.4375, 0.8333, 0.4688, 0.8889, 0.4688, 0.9444, 0.4375, 0.9444, 0.4375, 0.8889, 0.5, 0.5027, 0.5, 0.5556, 0.4688, 0.5556, 0.4688, 0.5027, 0.5, 0.5556, 0.5, 0.6111, 0.4688, 0.6111, 0.4688, 0.5556, 0.5, 0.6111, 0.5, 0.6667, 0.4688, 0.6667, 0.4688, 0.6111, 0.5, 0.6667, 0.5, 0.7222, 0.4688, 0.7222, 0.4688, 0.6667, 0.5, 0.7222, 0.5, 0.7778, 0.4688, 0.7778, 0.4688, 0.7222, 0.5, 0.7778, 0.5, 0.8333, 0.4688, 0.8333, 0.4688, 0.7778, 0.5, 0.8333, 0.5, 0.8889, 0.4688, 0.8889, 0.4688, 0.8333, 0.5, 0.8889, 0.5, 0.9444, 0.4688, 0.9444, 0.4688, 0.8889, 0.5312, 0.5027, 0.5312, 0.5556, 0.5, 0.5556, 0.5, 0.5027, 0.5312, 0.5556, 0.5312, 0.6111, 0.5, 0.6111, 0.5, 0.5556, 0.5312, 0.6111, 0.5312, 0.6667, 0.5, 0.6667, 0.5, 0.6111, 0.5312, 0.6667, 0.5312, 0.7222, 0.5, 0.7222, 0.5, 0.6667, 0.5312, 0.7222, 0.5312, 0.7778, 0.5, 0.7778, 0.5, 0.7222, 0.5312, 0.7778, 0.5312, 0.8333, 0.5, 0.8333, 0.5, 0.7778, 0.5312, 0.8333, 0.5312, 0.8889, 0.5, 0.8889, 0.5, 0.8333, 0.5312, 0.8889, 0.5312, 0.9444, 0.5, 0.9444, 0.5, 0.8889, 0.5625, 0.5027, 0.5625, 0.5556, 0.5312, 0.5556, 0.5312, 0.5027, 0.5625, 0.5556, 0.5625, 0.6111, 0.5312, 0.6111, 0.5312, 0.5556, 0.5625, 0.6111, 0.5625, 0.6667, 0.5312, 0.6667, 0.5312, 0.6111, 0.5625, 0.6667, 0.5625, 0.7222, 0.5312, 0.7222, 0.5312, 0.6667, 0.5625, 0.7222, 0.5625, 0.7778, 0.5312, 0.7778, 0.5312, 0.7222, 0.5625, 0.7778, 0.5625, 0.8333, 0.5312, 0.8333, 0.5312, 0.7778, 0.5625, 0.8333, 0.5625, 0.8889, 0.5312, 0.8889, 0.5312, 0.8333, 0.5625, 0.8889, 0.5625, 0.9444, 0.5312, 0.9444, 0.5312, 0.8889, 0.5938, 0.5027, 0.5938, 0.5556, 0.5625, 0.5556, 0.5625, 0.5027, 0.5938, 0.5556, 0.5938, 0.6111, 0.5625, 0.6111, 0.5625, 0.5556, 0.5938, 0.6111, 0.5938, 0.6667, 0.5625, 0.6667, 0.5625, 0.6111, 0.5938, 0.6667, 0.5938, 0.7222, 0.5625, 0.7222, 0.5625, 0.6667, 0.5938, 0.7222, 0.5938, 0.7778, 0.5625, 0.7778, 0.5625, 0.7222, 0.5938, 0.7778, 0.5938, 0.8333, 0.5625, 0.8333, 0.5625, 0.7778, 0.5938, 0.8333, 0.5938, 0.8889, 0.5625, 0.8889, 0.5625, 0.8333, 0.5938, 0.8889, 0.5938, 0.9444, 0.5625, 0.9444, 0.5625, 0.8889, 0.625, 0.5027, 0.625, 0.5556, 0.5938, 0.5556, 0.5938, 0.5027, 0.625, 0.5556, 0.625, 0.6111, 0.5938, 0.6111, 0.5938, 0.5556, 0.625, 0.6111, 0.625, 0.6667, 0.5938, 0.6667, 0.5938, 0.6111, 0.625, 0.6667, 0.625, 0.7222, 0.5938, 0.7222, 0.5938, 0.6667, 0.625, 0.7222, 0.625, 0.7778, 0.5938, 0.7778, 0.5938, 0.7222, 0.625, 0.7778, 0.625, 0.8333, 0.5938, 0.8333, 0.5938, 0.7778, 0.625, 0.8333, 0.625, 0.8889, 0.5938, 0.8889, 0.5938, 0.8333, 0.625, 0.8889, 0.625, 0.9444, 0.5938, 0.9444, 0.5938, 0.8889, 0.6562, 0.5027, 0.6562, 0.5556, 0.625, 0.5556, 0.625, 0.5027, 0.6562, 0.5556, 0.6562, 0.6111, 0.625, 0.6111, 0.625, 0.5556, 0.6562, 0.6111, 0.6563, 0.6667, 0.625, 0.6667, 0.625, 0.6111, 0.6563, 0.6667, 0.6563, 0.7222, 0.625, 0.7222, 0.625, 0.6667, 0.6563, 0.7222, 0.6562, 0.7778, 0.625, 0.7778, 0.625, 0.7222, 0.6562, 0.7778, 0.6562, 0.8333, 0.625, 0.8333, 0.625, 0.7778, 0.6562, 0.8333, 0.6562, 0.8889, 0.625, 0.8889, 0.625, 0.8333, 0.6562, 0.8889, 0.6562, 0.9444, 0.625, 0.9444, 0.625, 0.8889, 0.6875, 0.5027, 0.6875, 0.5556, 0.6562, 0.5556, 0.6562, 0.5027, 0.6875, 0.5556, 0.6875, 0.6111, 0.6562, 0.6111, 0.6562, 0.5556, 0.6875, 0.6111, 0.6875, 0.6667, 0.6563, 0.6667, 0.6562, 0.6111, 0.6875, 0.6667, 0.6875, 0.7222, 0.6563, 0.7222, 0.6563, 0.6667, 0.6875, 0.7222, 0.6875, 0.7778, 0.6562, 0.7778, 0.6563, 0.7222, 0.6875, 0.7778, 0.6875, 0.8333, 0.6562, 0.8333, 0.6562, 0.7778, 0.6875, 0.8333, 0.6875, 0.8889, 0.6562, 0.8889, 0.6562, 0.8333, 0.6875, 0.8889, 0.6875, 0.9444, 0.6562, 0.9444, 0.6562, 0.8889, 0.7188, 0.5027, 0.7188, 0.5556, 0.6875, 0.5556, 0.6875, 0.5027, 0.7188, 0.5556, 0.7188, 0.6111, 0.6875, 0.6111, 0.6875, 0.5556, 0.7188, 0.6111, 0.7188, 0.6667, 0.6875, 0.6667, 0.6875, 0.6111, 0.7188, 0.6667, 0.7188, 0.7222, 0.6875, 0.7222, 0.6875, 0.6667, 0.7188, 0.7222, 0.7188, 0.7778, 0.6875, 0.7778, 0.6875, 0.7222, 0.7188, 0.7778, 0.7188, 0.8333, 0.6875, 0.8333, 0.6875, 0.7778, 0.7188, 0.8333, 0.7188, 0.8889, 0.6875, 0.8889, 0.6875, 0.8333, 0.7188, 0.8889, 0.7188, 0.9444, 0.6875, 0.9444, 0.6875, 0.8889, 0.75, 0.5027, 0.75, 0.5556, 0.7188, 0.5556, 0.7188, 0.5027, 0.75, 0.5556, 0.75, 0.6111, 0.7188, 0.6111, 0.7188, 0.5556, 0.75, 0.6111, 0.75, 0.6667, 0.7188, 0.6667, 0.7188, 0.6111, 0.75, 0.6667, 0.75, 0.7222, 0.7188, 0.7222, 0.7188, 0.6667, 0.75, 0.7222, 0.75, 0.7778, 0.7188, 0.7778, 0.7188, 0.7222, 0.75, 0.7778, 0.75, 0.8333, 0.7188, 0.8333, 0.7188, 0.7778, 0.75, 0.8333, 0.75, 0.8889, 0.7188, 0.8889, 0.7188, 0.8333, 0.75, 0.8889, 0.75, 0.9444, 0.7188, 0.9444, 0.7188, 0.8889, 0.7812, 0.5027, 0.7812, 0.5556, 0.75, 0.5556, 0.75, 0.5027, 0.7812, 0.5556, 0.7812, 0.6111, 0.75, 0.6111, 0.75, 0.5556, 0.7812, 0.6111, 0.7812, 0.6667, 0.75, 0.6667, 0.75, 0.6111, 0.7812, 0.6667, 0.7812, 0.7222, 0.75, 0.7222, 0.75, 0.6667, 0.7812, 0.7222, 0.7812, 0.7778, 0.75, 0.7778, 0.75, 0.7222, 0.7812, 0.7778, 0.7813, 0.8333, 0.75, 0.8333, 0.75, 0.7778, 0.7813, 0.8333, 0.7813, 0.8889, 0.75, 0.8889, 0.75, 0.8333, 0.7813, 0.8889, 0.7813, 0.9444, 0.75, 0.9444, 0.75, 0.8889, 0.8125, 0.5027, 0.8125, 0.5556, 0.7812, 0.5556, 0.7812, 0.5027, 0.8125, 0.5556, 0.8125, 0.6111, 0.7812, 0.6111, 0.7812, 0.5556, 0.8125, 0.6111, 0.8125, 0.6667, 0.7812, 0.6667, 0.7812, 0.6111, 0.8125, 0.6667, 0.8125, 0.7222, 0.7812, 0.7222, 0.7812, 0.6667, 0.8125, 0.7222, 0.8125, 0.7778, 0.7812, 0.7778, 0.7812, 0.7222, 0.8125, 0.7778, 0.8125, 0.8333, 0.7813, 0.8333, 0.7812, 0.7778, 0.8125, 0.8333, 0.8125, 0.8889, 0.7813, 0.8889, 0.7813, 0.8333, 0.8125, 0.8889, 0.8125, 0.9444, 0.7813, 0.9444, 0.7813, 0.8889, 0.8438, 0.5027, 0.8438, 0.5556, 0.8125, 0.5556, 0.8125, 0.5027, 0.8438, 0.5556, 0.8437, 0.6111, 0.8125, 0.6111, 0.8125, 0.5556, 0.8437, 0.6111, 0.8438, 0.6667, 0.8125, 0.6667, 0.8125, 0.6111, 0.8438, 0.6667, 0.8438, 0.7222, 0.8125, 0.7222, 0.8125, 0.6667, 0.8438, 0.7222, 0.8438, 0.7778, 0.8125, 0.7778, 0.8125, 0.7222, 0.8438, 0.7778, 0.8438, 0.8333, 0.8125, 0.8333, 0.8125, 0.7778, 0.8438, 0.8333, 0.8438, 0.8889, 0.8125, 0.8889, 0.8125, 0.8333, 0.8438, 0.8889, 0.8438, 0.9444, 0.8125, 0.9444, 0.8125, 0.8889, 0.875, 0.5027, 0.875, 0.5556, 0.8438, 0.5556, 0.8438, 0.5027, 0.875, 0.5556, 0.875, 0.6111, 0.8437, 0.6111, 0.8438, 0.5556, 0.875, 0.6111, 0.875, 0.6667, 0.8438, 0.6667, 0.8437, 0.6111, 0.875, 0.6667, 0.875, 0.7222, 0.8438, 0.7222, 0.8438, 0.6667, 0.875, 0.7222, 0.875, 0.7778, 0.8438, 0.7778, 0.8438, 0.7222, 0.875, 0.7778, 0.875, 0.8333, 0.8438, 0.8333, 0.8438, 0.7778, 0.875, 0.8333, 0.875, 0.8889, 0.8438, 0.8889, 0.8438, 0.8333, 0.875, 0.8889, 0.875, 0.9444, 0.8438, 0.9444, 0.8438, 0.8889, 0.9062, 0.5027, 0.9062, 0.5556, 0.875, 0.5556, 0.875, 0.5027, 0.9062, 0.5556, 0.9062, 0.6111, 0.875, 0.6111, 0.875, 0.5556, 0.9062, 0.6111, 0.9062, 0.6667, 0.875, 0.6667, 0.875, 0.6111, 0.9062, 0.6667, 0.9062, 0.7222, 0.875, 0.7222, 0.875, 0.6667, 0.9062, 0.7222, 0.9062, 0.7778, 0.875, 0.7778, 0.875, 0.7222, 0.9062, 0.7778, 0.9062, 0.8333, 0.875, 0.8333, 0.875, 0.7778, 0.9062, 0.8333, 0.9062, 0.8889, 0.875, 0.8889, 0.875, 0.8333, 0.9062, 0.8889, 0.9062, 0.9444, 0.875, 0.9444, 0.875, 0.8889, 0.9375, 0.5027, 0.9375, 0.5556, 0.9062, 0.5556, 0.9062, 0.5027, 0.9375, 0.5556, 0.9375, 0.6111, 0.9062, 0.6111, 0.9062, 0.5556, 0.9375, 0.6111, 0.9375, 0.6667, 0.9062, 0.6667, 0.9062, 0.6111, 0.9375, 0.6667, 0.9375, 0.7222, 0.9062, 0.7222, 0.9062, 0.6667, 0.9375, 0.7222, 0.9375, 0.7778, 0.9062, 0.7778, 0.9062, 0.7222, 0.9375, 0.7778, 0.9375, 0.8333, 0.9062, 0.8333, 0.9062, 0.7778, 0.9375, 0.8333, 0.9375, 0.8889, 0.9062, 0.8889, 0.9062, 0.8333, 0.9375, 0.8889, 0.9375, 0.9444, 0.9062, 0.9444, 0.9062, 0.8889, 0.9687, 0.5027, 0.9688, 0.5556, 0.9375, 0.5556, 0.9375, 0.5027, 0.9688, 0.5556, 0.9688, 0.6111, 0.9375, 0.6111, 0.9375, 0.5556, 0.9688, 0.6111, 0.9688, 0.6667, 0.9375, 0.6667, 0.9375, 0.6111, 0.9688, 0.6667, 0.9688, 0.7222, 0.9375, 0.7222, 0.9375, 0.6667, 0.9688, 0.7222, 0.9688, 0.7778, 0.9375, 0.7778, 0.9375, 0.7222, 0.9688, 0.7778, 0.9688, 0.8333, 0.9375, 0.8333, 0.9375, 0.7778, 0.9688, 0.8333, 0.9688, 0.8889, 0.9375, 0.8889, 0.9375, 0.8333, 0.9688, 0.8889, 0.9688, 0.9444, 0.9375, 0.9444, 0.9375, 0.8889, 1.0, 0.5027, 1.0, 0.5556, 0.9688, 0.5556, 0.9687, 0.5027, 1.0, 0.5556, 1.0, 0.6111, 0.9688, 0.6111, 0.9688, 0.5556, 1.0, 0.6111, 1.0, 0.6667, 0.9688, 0.6667, 0.9688, 0.6111, 1.0, 0.6667, 1.0, 0.7222, 0.9688, 0.7222, 0.9688, 0.6667, 1.0, 0.7222, 1.0, 0.7778, 0.9688, 0.7778, 0.9688, 0.7222, 1.0, 0.7778, 1.0, 0.8333, 0.9688, 0.8333, 0.9688, 0.7778, 1.0, 0.8333, 1.0, 0.8889, 0.9688, 0.8889, 0.9688, 0.8333, 1.0, 0.8889, 1.0, 0.9444, 0.9688, 0.9444, 0.9688, 0.8889, 1.0, 0.5, 1.0, 0.5027, 0.9687, 0.5027, 0.9688, 0.5, 0.9688, 0.5, 0.9687, 0.5027, 0.9375, 0.5027, 0.9375, 0.5, 0.9375, 0.5, 0.9375, 0.5027, 0.9062, 0.5027, 0.9062, 0.5, 0.9062, 0.5, 0.9062, 0.5027, 0.875, 0.5027, 0.875, 0.5, 0.875, 0.5, 0.875, 0.5027, 0.8438, 0.5027, 0.8438, 0.5, 0.8438, 0.5, 0.8438, 0.5027, 0.8125, 0.5027, 0.8125, 0.5, 0.8125, 0.5, 0.8125, 0.5027, 0.7812, 0.5027, 0.7812, 0.5, 0.7812, 0.5, 0.7812, 0.5027, 0.75, 0.5027, 0.75, 0.5, 0.75, 0.5, 0.75, 0.5027, 0.7188, 0.5027, 0.7188, 0.5, 0.7188, 0.5, 0.7188, 0.5027, 0.6875, 0.5027, 0.6875, 0.5, 0.6875, 0.5, 0.6875, 0.5027, 0.6562, 0.5027, 0.6562, 0.5, 0.6562, 0.5, 0.6562, 0.5027, 0.625, 0.5027, 0.625, 0.5, 0.625, 0.5, 0.625, 0.5027, 0.5938, 0.5027, 0.5938, 0.5, 0.5938, 0.5, 0.5938, 0.5027, 0.5625, 0.5027, 0.5625, 0.5, 0.5625, 0.5, 0.5625, 0.5027, 0.5312, 0.5027, 0.5312, 0.5, 0.5312, 0.5, 0.5312, 0.5027, 0.5, 0.5027, 0.5, 0.5, 0.5, 0.5, 0.5, 0.5027, 0.4688, 0.5027, 0.4688, 0.5, 0.4688, 0.5, 0.4688, 0.5027, 0.4375, 0.5027, 0.4375, 0.5, 0.4375, 0.5, 0.4375, 0.5027, 0.4062, 0.5027, 0.4062, 0.5, 0.4062, 0.5, 0.4062, 0.5027, 0.375, 0.5027, 0.375, 0.5, 0.375, 0.5, 0.375, 0.5027, 0.3438, 0.5027, 0.3438, 0.5, 0.3438, 0.5, 0.3438, 0.5027, 0.3125, 0.5027, 0.3125, 0.5, 0.3125, 0.5, 0.3125, 0.5027, 0.2812, 0.5027, 0.2812, 0.5, 0.2812, 0.5, 0.2812, 0.5027, 0.25, 0.5027, 0.25, 0.5, 0.25, 0.5, 0.25, 0.5027, 0.2188, 0.5027, 0.2188, 0.5, 0.2188, 0.5, 0.2188, 0.5027, 0.1875, 0.5027, 0.1875, 0.5, 0.1875, 0.5, 0.1875, 0.5027, 0.1562, 0.5027, 0.1562, 0.5, 0.1562, 0.5, 0.1562, 0.5027, 0.125, 0.5027, 0.125, 0.5, 0.125, 0.5, 0.125, 0.5027, 0.09375, 0.5027, 0.09375, 0.5, 0.09375, 0.5, 0.09375, 0.5027, 0.0625, 0.5027, 0.0625, 0.5, 0.0625, 0.5, 0.0625, 0.5027, 0.03125, 0.5027, 0.03125, 0.5, 0.03125, 0.5, 0.03125, 0.5027, 0.0, 0.5027, 0.0, 0.5, 0.03125, 0.9444, 0.03125, 0.9967, 0.0, 0.9967, 0.0, 0.9444, 0.0625, 0.9444, 0.0625, 0.9967, 0.03125, 0.9967, 0.03125, 0.9444, 0.09375, 0.9444, 0.09375, 0.9967, 0.0625, 0.9967, 0.0625, 0.9444, 0.125, 0.9444, 0.125, 0.9967, 0.09375, 0.9967, 0.09375, 0.9444, 0.1562, 0.9444, 0.1562, 0.9967, 0.125, 0.9967, 0.125, 0.9444, 0.1875, 0.9444, 0.1863, 0.9967, 0.1562, 0.9967, 0.1562, 0.9444, 0.2188, 0.9444, 0.2188, 0.9967, 0.1863, 0.9967, 0.1875, 0.9444, 0.25, 0.9444, 0.25, 0.9967, 0.2188, 0.9967, 0.2188, 0.9444, 0.2812, 0.9444, 0.2812, 0.9967, 0.25, 0.9967, 0.25, 0.9444, 0.3125, 0.9444, 0.3125, 0.9967, 0.2812, 0.9967, 0.2812, 0.9444, 0.3438, 0.9444, 0.3438, 0.9967, 0.3125, 0.9967, 0.3125, 0.9444, 0.375, 0.9444, 0.375, 0.9967, 0.3438, 0.9967, 0.3438, 0.9444, 0.4062, 0.9444, 0.4062, 0.9967, 0.375, 0.9967, 0.375, 0.9444, 0.4375, 0.9444, 0.4375, 0.9967, 0.4062, 0.9967, 0.4062, 0.9444, 0.4688, 0.9444, 0.4688, 0.9967, 0.4375, 0.9967, 0.4375, 0.9444, 0.5, 0.9444, 0.5, 0.9967, 0.4688, 0.9967, 0.4688, 0.9444, 0.5312, 0.9444, 0.5312, 0.9967, 0.5, 0.9967, 0.5, 0.9444, 0.5625, 0.9444, 0.5625, 0.9967, 0.5312, 0.9967, 0.5312, 0.9444, 0.5938, 0.9444, 0.5938, 0.9967, 0.5625, 0.9967, 0.5625, 0.9444, 0.625, 0.9444, 0.625, 0.9967, 0.5938, 0.9967, 0.5938, 0.9444, 0.6562, 0.9444, 0.6562, 0.9967, 0.625, 0.9967, 0.625, 0.9444, 0.6875, 0.9444, 0.6875, 0.9967, 0.6562, 0.9967, 0.6562, 0.9444, 0.7188, 0.9444, 0.7188, 0.9967, 0.6875, 0.9967, 0.6875, 0.9444, 0.75, 0.9444, 0.75, 0.9967, 0.7188, 0.9967, 0.7188, 0.9444, 0.7813, 0.9444, 0.7812, 0.9967, 0.75, 0.9967, 0.75, 0.9444, 0.8125, 0.9444, 0.8125, 0.9967, 0.7812, 0.9967, 0.7813, 0.9444, 0.8438, 0.9444, 0.8438, 0.9967, 0.8125, 0.9967, 0.8125, 0.9444, 0.875, 0.9444, 0.875, 0.9967, 0.8438, 0.9967, 0.8438, 0.9444, 0.9062, 0.9444, 0.9063, 0.9967, 0.875, 0.9967, 0.875, 0.9444, 0.9375, 0.9444, 0.9375, 0.9967, 0.9063, 0.9967, 0.9062, 0.9444, 0.9688, 0.9444, 0.9688, 0.9967, 0.9375, 0.9967, 0.9375, 0.9444, 1.0, 0.9444, 1.0, 0.9967, 0.9688, 0.9967, 0.9688, 0.9444])
me_cylinder.update()
me_cylinder_002 = bpy.data.meshes.new('Cylinder.002')
me_cylinder_002.from_pydata([(1.593, 1.485, -1.053), (-10.86, 2.161, 0.4853), (1.883, 1.457, -1.053), (-10.82, 2.163, 0.4862), (2.161, 1.372, -1.053), (-10.78, 2.155, 0.4872), (2.418, 1.235, -1.053), (-10.75, 2.138, 0.4882), (2.643, 1.05, -1.053), (-10.72, 2.112, 0.489), (2.828, 0.8251, -1.053), (-10.69, 2.078, 0.4898), (2.965, 0.5684, -1.053), (-10.67, 2.038, 0.4904), (3.05, 0.2898, -1.053), (-10.66, 1.992, 0.4909), (3.078, -2.608e-08, -1.053), (-10.65, 1.944, 0.4912), (3.05, -0.2898, -1.053), (-10.65, 1.894, 0.4913), (2.965, -0.5684, -1.053), (-10.66, 1.845, 0.4912), (2.828, -0.8251, -1.053), (-10.67, 1.798, 0.4909), (2.643, -1.05, -1.053), (-10.69, 1.756, 0.4904), (2.418, -1.235, -1.053), (-10.72, 1.719, 0.4898), (2.161, -1.372, -1.053), (-10.75, 1.69, 0.489), (1.883, -1.457, -1.053), (-10.79, 1.669, 0.4882), (1.593, -1.485, -1.053), (-10.82, 1.657, 0.4872), (1.303, -1.457, -1.053), (-10.86, 1.655, 0.4862), (1.025, -1.372, -1.053), (-10.9, 1.663, 0.4852), (0.768, -1.235, -1.053), (-10.93, 1.68, 0.4843), (0.5429, -1.05, -1.053), (-10.96, 1.706, 0.4834), (0.3582, -0.8251, -1.053), (-10.99, 1.74, 0.4827), (0.221, -0.5684, -1.053), (-11.01, 1.78, 0.482), (0.1364, -0.2898, -1.053), (-11.03, 1.826, 0.4816), (0.1079, -2.608e-08, -1.053), (-11.03, 1.874, 0.4813), (0.1364, 0.2898, -1.053), (-11.03, 1.924, 0.4812), (0.221, 0.5684, -1.053), (-11.02, 1.973, 0.4813), (0.3582, 0.8251, -1.053), (-11.01, 2.02, 0.4816), (0.5429, 1.05, -1.053), (-10.99, 2.062, 0.482), (0.768, 1.235, -1.053), (-10.96, 2.099, 0.4827), (1.025, 1.372, -1.053), (-10.93, 2.128, 0.4834), (1.303, 1.457, -1.053), (-10.9, 2.149, 0.4843), (3.56, 1.404, -0.7199), (4.885, 1.323, -0.3866), (5.33, 2.707, -0.2383), (2.471, 2.646, 0.1261), (-6.803, 2.319, 0.4104), (-6.721, 2.323, 0.4117), (2.647, 2.639, 0.1254), (5.566, 2.685, -0.2392), (5.143, 1.298, -0.3866), (3.834, 1.377, -0.7199), (-6.639, 2.31, 0.413), (2.818, 2.601, 0.1247), (5.794, 2.618, -0.2402), (5.392, 1.223, -0.3866), (4.098, 1.297, -0.7199), (-6.563, 2.281, 0.4143), (2.978, 2.531, 0.124), (6.004, 2.509, -0.241), (5.62, 1.1, -0.3866), (4.34, 1.168, -0.7199), (-6.494, 2.237, 0.4155), (3.119, 2.434, 0.1235), (6.189, 2.361, -0.2418), (5.821, 0.9358, -0.3866), (4.553, 0.993, -0.7199), (-6.436, 2.179, 0.4166), (3.237, 2.312, 0.1231), (6.341, 2.18, -0.2424), (5.986, 0.7353, -0.3866), (4.728, 0.7802, -0.7199), (-6.391, 2.11, 0.4174), (3.327, 2.172, 0.1228), (6.454, 1.973, -0.2429), (6.108, 0.5065, -0.3866), (4.858, 0.5374, -0.7199), (-6.36, 2.032, 0.4181), (3.383, 2.017, 0.1227), (6.523, 1.748, -0.2432), (6.183, 0.2582, -0.3866), (4.938, 0.274, -0.7199), (-6.346, 1.949, 0.4185), (3.405, 1.854, 0.1228), (6.547, 1.514, -0.2432), (6.209, -2.235e-08, -0.3866), (4.965, -2.235e-08, -0.7199), (-6.349, 1.864, 0.4187), (3.392, 1.691, 0.123), (6.523, 1.281, -0.2432), (6.183, -0.2582, -0.3866), (4.938, -0.274, -0.7199), (-6.368, 1.78, 0.4186), (3.343, 1.533, 0.1234), (6.454, 1.056, -0.2429), (6.108, -0.5065, -0.3866), (4.858, -0.5374, -0.7199), (-6.403, 1.7, 0.4183), (3.261, 1.386, 0.124), (6.341, 0.8489, -0.2424), (5.986, -0.7353, -0.3866), (4.728, -0.7802, -0.7199), (-6.452, 1.628, 0.4177), (3.149, 1.257, 0.1247), (6.189, 0.668, -0.2418), (5.821, -0.9358, -0.3866), (4.553, -0.993, -0.7199), (-6.514, 1.567, 0.4169), (3.013, 1.151, 0.1255), (6.004, 0.5199, -0.241), (5.62, -1.1, -0.3866), (4.34, -1.168, -0.7199), (-6.585, 1.519, 0.4158), (2.858, 1.07, 0.1263), (5.794, 0.4103, -0.2402), (5.392, -1.223, -0.3866), (4.098, -1.297, -0.7199), (-6.663, 1.485, 0.4147), (2.69, 1.019, 0.1271), (5.566, 0.3435, -0.2392), (5.143, -1.298, -0.3866), (3.834, -1.377, -0.7199), (-6.745, 1.467, 0.4134), (2.516, 0.9988, 0.1279), (5.33, 0.3218, -0.2383), (4.885, -1.323, -0.3866), (3.56, -1.404, -0.7199), (-6.826, 1.465, 0.4121), (2.343, 1.01, 0.1286), (5.094, 0.3459, -0.2373), (4.627, -1.298, -0.3866), (3.286, -1.377, -0.7199), (-6.905, 1.48, 0.4108), (2.176, 1.052, 0.1292), (4.868, 0.4148, -0.2364), (4.379, -1.223, -0.3866), (3.023, -1.297, -0.7199), (-6.977, 1.511, 0.4095), (2.023, 1.123, 0.1297), (4.66, 0.5256, -0.2355), (4.15, -1.1, -0.3866), (2.78, -1.168, -0.7199), (-7.041, 1.555, 0.4083), (1.889, 1.22, 0.1301), (4.479, 0.6742, -0.2348), (3.949, -0.9358, -0.3866), (2.567, -0.993, -0.7199), (-7.094, 1.613, 0.4072), (1.779, 1.339, 0.1304), (4.33, 0.8547, -0.2342), (3.785, -0.7353, -0.3866), (2.393, -0.7802, -0.7199), (-7.135, 1.681, 0.4064), (1.695, 1.477, 0.1305), (4.22, 1.06, -0.2337), (3.662, -0.5065, -0.3866), (2.263, -0.5374, -0.7199), (-7.162, 1.757, 0.4057), (1.643, 1.627, 0.1304), (4.152, 1.283, -0.2335), (3.587, -0.2582, -0.3866), (2.183, -0.274, -0.7199), (-7.175, 1.838, 0.4053), (1.621, 1.785, 0.1303), (4.13, 1.514, -0.2334), (3.562, -2.235e-08, -0.3866), (2.156, -2.235e-08, -0.7199), (-7.174, 1.921, 0.4051), (1.633, 1.944, 0.13), (4.152, 1.746, -0.2335), (3.587, 0.2582, -0.3866), (2.183, 0.274, -0.7199), (-7.158, 2.003, 0.4052), (1.677, 2.099, 0.1297), (4.22, 1.969, -0.2337), (3.662, 0.5065, -0.3866), (2.263, 0.5374, -0.7199), (-7.126, 2.081, 0.4056), (1.752, 2.244, 0.1293), (4.33, 2.174, -0.2342), (3.785, 0.7353, -0.3866), (2.393, 0.7802, -0.7199), (-7.082, 2.152, 0.4062), (1.855, 2.373, 0.1288), (4.479, 2.355, -0.2348), (3.949, 0.9358, -0.3866), (2.567, 0.993, -0.7199), (-7.025, 2.213, 0.407), (1.984, 2.482, 0.1282), (4.66, 2.503, -0.2355), (4.15, 1.1, -0.3866), (2.78, 1.168, -0.7199), (-6.958, 2.263, 0.408), (2.134, 2.566, 0.1275), (4.868, 2.614, -0.2364), (4.379, 1.223, -0.3866), (3.023, 1.297, -0.7199), (-6.883, 2.298, 0.4091), (2.298, 2.621, 0.1268), (5.094, 2.683, -0.2373), (4.627, 1.298, -0.3866), (3.286, 1.377, -0.7199), (1.937, 1.454, -1.044), (2.215, 1.37, -1.044), (2.472, 1.233, -1.044), (2.696, 1.049, -1.044), (2.881, 0.8239, -1.044), (3.018, 0.5675, -1.044), (3.102, 0.2893, -1.044), (3.131, -2.608e-08, -1.044), (3.102, -0.2893, -1.044), (3.018, -0.5675, -1.044), (2.881, -0.8239, -1.044), (2.696, -1.049, -1.044), (2.472, -1.233, -1.044), (2.215, -1.37, -1.044), (1.937, -1.454, -1.044), (1.648, -1.483, -1.044), (1.358, -1.454, -1.044), (1.08, -1.37, -1.044), (0.8238, -1.233, -1.044), (0.5991, -1.049, -1.044), (0.4146, -0.8239, -1.044), (0.2776, -0.5675, -1.044), (0.1932, -0.2893, -1.044), (0.1647, -2.608e-08, -1.044), (0.1932, 0.2893, -1.044), (0.2776, 0.5675, -1.044), (0.4146, 0.8239, -1.044), (0.5991, 1.049, -1.044), (0.8238, 1.233, -1.044), (1.08, 1.37, -1.044), (1.358, 1.454, -1.044), (1.648, 1.483, -1.044), (-10.69, 2.166, 0.4816), (-10.65, 2.168, 0.4826), (-10.61, 2.16, 0.4836), (-10.57, 2.142, 0.4846), (-10.54, 2.116, 0.4854), (-10.51, 2.081, 0.4862), (-10.49, 2.039, 0.4869), (-10.47, 1.992, 0.4873), (-10.47, 1.942, 0.4876), (-10.47, 1.891, 0.4877), (-10.47, 1.84, 0.4876), (-10.49, 1.792, 0.4873), (-10.51, 1.748, 0.4869), (-10.54, 1.71, 0.4862), (-10.57, 1.68, 0.4854), (-10.61, 1.658, 0.4846), (-10.65, 1.646, 0.4836), (-10.69, 1.644, 0.4826), (-10.73, 1.653, 0.4816), (-10.76, 1.67, 0.4806), (-10.8, 1.697, 0.4797), (-10.82, 1.732, 0.479), (-10.85, 1.774, 0.4783), (-10.86, 1.82, 0.4779), (-10.87, 1.87, 0.4776), (-10.87, 1.922, 0.4775), (-10.86, 1.972, 0.4776), (-10.84, 2.021, 0.4779), (-10.82, 2.064, 0.4783), (-10.79, 2.102, 0.479), (-10.76, 2.132, 0.4797), (-10.73, 2.154, 0.4806)], [], [(256, 1, 3, 257), (257, 3, 5, 258), (258, 5, 7, 259), (259, 7, 9, 260), (260, 9, 11, 261), (261, 11, 13, 262), (262, 13, 15, 263), (263, 15, 17, 264), (264, 17, 19, 265), (265, 19, 21, 266), (266, 21, 23, 267), (267, 23, 25, 268), (268, 25, 27, 269), (269, 27, 29, 270), (270, 29, 31, 271), (271, 31, 33, 272), (272, 33, 35, 273), (273, 35, 37, 274), (274, 37, 39, 275), (275, 39, 41, 276), (276, 41, 43, 277), (277, 43, 45, 278), (278, 45, 47, 279), (279, 47, 49, 280), (280, 49, 51, 281), (281, 51, 53, 282), (282, 53, 55, 283), (283, 55, 57, 284), (284, 57, 59, 285), (285, 59, 61, 286), (3, 1, 63, 61, 59, 57, 55, 53, 51, 49, 47, 45, 43, 41, 39, 37, 35, 33, 31, 29, 27, 25, 23, 21, 19, 17, 15, 13, 11, 9, 7, 5), (286, 61, 63, 287), (287, 63, 1, 256), (0, 2, 4, 6, 8, 10, 12, 14, 16, 18, 20, 22, 24, 26, 28, 30, 32, 34, 36, 38, 40, 42, 44, 46, 48, 50, 52, 54, 56, 58, 60, 62), (254, 223, 64, 255), (223, 222, 65, 64), (222, 221, 66, 65), (221, 220, 67, 66), (220, 219, 68, 67), (253, 218, 223, 254), (218, 217, 222, 223), (217, 216, 221, 222), (216, 215, 220, 221), (215, 214, 219, 220), (252, 213, 218, 253), (213, 212, 217, 218), (212, 211, 216, 217), (211, 210, 215, 216), (210, 209, 214, 215), (251, 208, 213, 252), (208, 207, 212, 213), (207, 206, 211, 212), (206, 205, 210, 211), (205, 204, 209, 210), (250, 203, 208, 251), (203, 202, 207, 208), (202, 201, 206, 207), (201, 200, 205, 206), (200, 199, 204, 205), (249, 198, 203, 250), (198, 197, 202, 203), (197, 196, 201, 202), (196, 195, 200, 201), (195, 194, 199, 200), (248, 193, 198, 249), (193, 192, 197, 198), (192, 191, 196, 197), (191, 190, 195, 196), (190, 189, 194, 195), (247, 188, 193, 248), (188, 187, 192, 193), (187, 186, 191, 192), (186, 185, 190, 191), (185, 184, 189, 190), (246, 183, 188, 247), (183, 182, 187, 188), (182, 181, 186, 187), (181, 180, 185, 186), (180, 179, 184, 185), (245, 178, 183, 246), (178, 177, 182, 183), (177, 176, 181, 182), (176, 175, 180, 181), (175, 174, 179, 180), (244, 173, 178, 245), (173, 172, 177, 178), (172, 171, 176, 177), (171, 170, 175, 176), (170, 169, 174, 175), (243, 168, 173, 244), (168, 167, 172, 173), (167, 166, 171, 172), (166, 165, 170, 171), (165, 164, 169, 170), (242, 163, 168, 243), (163, 162, 167, 168), (162, 161, 166, 167), (161, 160, 165, 166), (160, 159, 164, 165), (241, 158, 163, 242), (158, 157, 162, 163), (157, 156, 161, 162), (156, 155, 160, 161), (155, 154, 159, 160), (240, 153, 158, 241), (153, 152, 157, 158), (152, 151, 156, 157), (151, 150, 155, 156), (150, 149, 154, 155), (239, 148, 153, 240), (148, 147, 152, 153), (147, 146, 151, 152), (146, 145, 150, 151), (145, 144, 149, 150), (238, 143, 148, 239), (143, 142, 147, 148), (142, 141, 146, 147), (141, 140, 145, 146), (140, 139, 144, 145), (237, 138, 143, 238), (138, 137, 142, 143), (137, 136, 141, 142), (136, 135, 140, 141), (135, 134, 139, 140), (236, 133, 138, 237), (133, 132, 137, 138), (132, 131, 136, 137), (131, 130, 135, 136), (130, 129, 134, 135), (235, 128, 133, 236), (128, 127, 132, 133), (127, 126, 131, 132), (126, 125, 130, 131), (125, 124, 129, 130), (234, 123, 128, 235), (123, 122, 127, 128), (122, 121, 126, 127), (121, 120, 125, 126), (120, 119, 124, 125), (233, 118, 123, 234), (118, 117, 122, 123), (117, 116, 121, 122), (116, 115, 120, 121), (115, 114, 119, 120), (232, 113, 118, 233), (113, 112, 117, 118), (112, 111, 116, 117), (111, 110, 115, 116), (110, 109, 114, 115), (231, 108, 113, 232), (108, 107, 112, 113), (107, 106, 111, 112), (106, 105, 110, 111), (105, 104, 109, 110), (230, 103, 108, 231), (103, 102, 107, 108), (102, 101, 106, 107), (101, 100, 105, 106), (100, 99, 104, 105), (229, 98, 103, 230), (98, 97, 102, 103), (97, 96, 101, 102), (96, 95, 100, 101), (95, 94, 99, 100), (228, 93, 98, 229), (93, 92, 97, 98), (92, 91, 96, 97), (91, 90, 95, 96), (90, 89, 94, 95), (227, 88, 93, 228), (88, 87, 92, 93), (87, 86, 91, 92), (86, 85, 90, 91), (85, 84, 89, 90), (226, 83, 88, 227), (83, 82, 87, 88), (82, 81, 86, 87), (81, 80, 85, 86), (80, 79, 84, 85), (225, 78, 83, 226), (78, 77, 82, 83), (77, 76, 81, 82), (76, 75, 80, 81), (75, 74, 79, 80), (224, 73, 78, 225), (73, 72, 77, 78), (72, 71, 76, 77), (71, 70, 75, 76), (70, 69, 74, 75), (255, 64, 73, 224), (64, 65, 72, 73), (65, 66, 71, 72), (66, 67, 70, 71), (67, 68, 69, 70), (0, 255, 224, 2), (2, 224, 225, 4), (4, 225, 226, 6), (6, 226, 227, 8), (8, 227, 228, 10), (10, 228, 229, 12), (12, 229, 230, 14), (14, 230, 231, 16), (16, 231, 232, 18), (18, 232, 233, 20), (20, 233, 234, 22), (22, 234, 235, 24), (24, 235, 236, 26), (26, 236, 237, 28), (28, 237, 238, 30), (30, 238, 239, 32), (32, 239, 240, 34), (34, 240, 241, 36), (36, 241, 242, 38), (38, 242, 243, 40), (40, 243, 244, 42), (42, 244, 245, 44), (44, 245, 246, 46), (46, 246, 247, 48), (48, 247, 248, 50), (50, 248, 249, 52), (52, 249, 250, 54), (54, 250, 251, 56), (56, 251, 252, 58), (58, 252, 253, 60), (60, 253, 254, 62), (62, 254, 255, 0), (219, 287, 256, 68), (214, 286, 287, 219), (209, 285, 286, 214), (204, 284, 285, 209), (199, 283, 284, 204), (194, 282, 283, 199), (189, 281, 282, 194), (184, 280, 281, 189), (179, 279, 280, 184), (174, 278, 279, 179), (169, 277, 278, 174), (164, 276, 277, 169), (159, 275, 276, 164), (154, 274, 275, 159), (149, 273, 274, 154), (144, 272, 273, 149), (139, 271, 272, 144), (134, 270, 271, 139), (129, 269, 270, 134), (124, 268, 269, 129), (119, 267, 268, 124), (114, 266, 267, 119), (109, 265, 266, 114), (104, 264, 265, 109), (99, 263, 264, 104), (94, 262, 263, 99), (89, 261, 262, 94), (84, 260, 261, 89), (79, 259, 260, 84), (74, 258, 259, 79), (69, 257, 258, 74), (68, 256, 257, 69)])
_uv = me_cylinder_002.uv_layers.new(name='UVMap')
_uv.uv.foreach_set('vector', [1.0, 0.9962, 1.0, 1.0, 0.9688, 1.0, 0.9688, 0.9962, 0.9688, 0.9962, 0.9688, 1.0, 0.9375, 1.0, 0.9375, 0.9962, 0.9375, 0.9962, 0.9375, 1.0, 0.9062, 1.0, 0.9062, 0.9962, 0.9062, 0.9962, 0.9062, 1.0, 0.875, 1.0, 0.875, 0.9962, 0.875, 0.9962, 0.875, 1.0, 0.8438, 1.0, 0.8438, 0.9962, 0.8438, 0.9962, 0.8438, 1.0, 0.8125, 1.0, 0.8125, 0.9962, 0.8125, 0.9962, 0.8125, 1.0, 0.7812, 1.0, 0.7812, 0.9962, 0.7812, 0.9962, 0.7812, 1.0, 0.75, 1.0, 0.75, 0.9962, 0.75, 0.9962, 0.75, 1.0, 0.7188, 1.0, 0.7188, 0.9962, 0.7188, 0.9962, 0.7188, 1.0, 0.6875, 1.0, 0.6875, 0.9962, 0.6875, 0.9962, 0.6875, 1.0, 0.6562, 1.0, 0.6562, 0.9962, 0.6562, 0.9962, 0.6562, 1.0, 0.625, 1.0, 0.625, 0.9962, 0.625, 0.9962, 0.625, 1.0, 0.5938, 1.0, 0.5938, 0.9962, 0.5938, 0.9962, 0.5938, 1.0, 0.5625, 1.0, 0.5625, 0.9962, 0.5625, 0.9962, 0.5625, 1.0, 0.5312, 1.0, 0.5313, 0.9962, 0.5313, 0.9962, 0.5312, 1.0, 0.5, 1.0, 0.5, 0.9962, 0.5, 0.9962, 0.5, 1.0, 0.4688, 1.0, 0.4688, 0.9962, 0.4688, 0.9962, 0.4688, 1.0, 0.4375, 1.0, 0.4375, 0.9962, 0.4375, 0.9962, 0.4375, 1.0, 0.4062, 1.0, 0.4062, 0.9962, 0.4062, 0.9962, 0.4062, 1.0, 0.375, 1.0, 0.375, 0.9962, 0.375, 0.9962, 0.375, 1.0, 0.3438, 1.0, 0.3438, 0.9962, 0.3438, 0.9962, 0.3438, 1.0, 0.3125, 1.0, 0.3125, 0.9962, 0.3125, 0.9962, 0.3125, 1.0, 0.2812, 1.0, 0.2812, 0.9962, 0.2812, 0.9962, 0.2812, 1.0, 0.25, 1.0, 0.25, 0.9962, 0.25, 0.9962, 0.25, 1.0, 0.2188, 1.0, 0.2188, 0.9962, 0.2188, 0.9962, 0.2188, 1.0, 0.1875, 1.0, 0.1875, 0.9962, 0.1875, 0.9962, 0.1875, 1.0, 0.1562, 1.0, 0.1562, 0.9962, 0.1562, 0.9962, 0.1562, 1.0, 0.125, 1.0, 0.125, 0.9962, 0.125, 0.9962, 0.125, 1.0, 0.09375, 1.0, 0.09375, 0.9962, 0.09375, 0.9962, 0.09375, 1.0, 0.0625, 1.0, 0.0625, 0.9962, 0.2968, 0.4854, 0.25, 0.49, 0.2032, 0.4854, 0.1582, 0.4717, 0.1167, 0.4496, 0.08029, 0.4197, 0.05045, 0.3833, 0.02827, 0.3418, 0.01461, 0.2968, 0.01, 0.25, 0.01461, 0.2032, 0.02827, 0.1582, 0.05045, 0.1167, 0.08029, 0.08029, 0.1167, 0.05045, 0.1582, 0.02827, 0.2032, 0.01461, 0.25, 0.01, 0.2968, 0.01461, 0.3418, 0.02827, 0.3833, 0.05045, 0.4197, 0.08029, 0.4496, 0.1167, 0.4717, 0.1582, 0.4854, 0.2032, 0.49, 0.25, 0.4854, 0.2968, 0.4717, 0.3418, 0.4496, 0.3833, 0.4197, 0.4197, 0.3833, 0.4496, 0.3418, 0.4717, 0.0625, 0.9962, 0.0625, 1.0, 0.03125, 1.0, 0.03125, 0.9962, 0.03125, 0.9962, 0.03125, 1.0, 0.0, 1.0, 0.0, 0.9962, 0.75, 0.49, 0.7968, 0.4854, 0.8418, 0.4717, 0.8833, 0.4496, 0.9197, 0.4197, 0.9496, 0.3833, 0.9717, 0.3418, 0.9854, 0.2968, 0.99, 0.25, 0.9854, 0.2032, 0.9717, 0.1582, 0.9496, 0.1167, 0.9197, 0.08029, 0.8833, 0.05045, 0.8418, 0.02827, 0.7968, 0.01461, 0.75, 0.01, 0.7032, 0.01461, 0.6582, 0.02827, 0.6167, 0.05045, 0.5803, 0.08029, 0.5504, 0.1167, 0.5283, 0.1582, 0.5146, 0.2032, 0.51, 0.25, 0.5146, 0.2968, 0.5283, 0.3418, 0.5504, 0.3833, 0.5803, 0.4197, 0.6167, 0.4496, 0.6582, 0.4717, 0.7032, 0.4854, 0.03125, 0.5023, 0.03125, 0.5833, 0.0, 0.5833, 0.0, 0.5023, 0.03125, 0.5833, 0.03125, 0.6667, 0.0, 0.6667, 0.0, 0.5833, 0.03125, 0.6667, 0.03125, 0.75, 0.0, 0.75, 0.0, 0.6667, 0.03125, 0.75, 0.03125, 0.8333, 0.0, 0.8333, 0.0, 0.75, 0.03125, 0.8333, 0.03125, 0.9167, 0.0, 0.9167, 0.0, 0.8333, 0.0625, 0.5023, 0.0625, 0.5833, 0.03125, 0.5833, 0.03125, 0.5023, 0.0625, 0.5833, 0.0625, 0.6667, 0.03125, 0.6667, 0.03125, 0.5833, 0.0625, 0.6667, 0.0625, 0.75, 0.03125, 0.75, 0.03125, 0.6667, 0.0625, 0.75, 0.0625, 0.8333, 0.03125, 0.8333, 0.03125, 0.75, 0.0625, 0.8333, 0.0625, 0.9167, 0.03125, 0.9167, 0.03125, 0.8333, 0.09375, 0.5023, 0.09375, 0.5833, 0.0625, 0.5833, 0.0625, 0.5023, 0.09375, 0.5833, 0.09375, 0.6667, 0.0625, 0.6667, 0.0625, 0.5833, 0.09375, 0.6667, 0.09375, 0.75, 0.0625, 0.75, 0.0625, 0.6667, 0.09375, 0.75, 0.09375, 0.8333, 0.0625, 0.8333, 0.0625, 0.75, 0.09375, 0.8333, 0.09375, 0.9167, 0.0625, 0.9167, 0.0625, 0.8333, 0.125, 0.5023, 0.125, 0.5833, 0.09375, 0.5833, 0.09375, 0.5023, 0.125, 0.5833, 0.125, 0.6667, 0.09375, 0.6667, 0.09375, 0.5833, 0.125, 0.6667, 0.125, 0.75, 0.09375, 0.75, 0.09375, 0.6667, 0.125, 0.75, 0.125, 0.8333, 0.09375, 0.8333, 0.09375, 0.75, 0.125, 0.8333, 0.125, 0.9167, 0.09375, 0.9167, 0.09375, 0.8333, 0.1563, 0.5023, 0.1562, 0.5833, 0.125, 0.5833, 0.125, 0.5023, 0.1562, 0.5833, 0.1562, 0.6667, 0.125, 0.6667, 0.125, 0.5833, 0.1562, 0.6667, 0.1562, 0.75, 0.125, 0.75, 0.125, 0.6667, 0.1562, 0.75, 0.1562, 0.8333, 0.125, 0.8333, 0.125, 0.75, 0.1562, 0.8333, 0.1562, 0.9167, 0.125, 0.9167, 0.125, 0.8333, 0.1875, 0.5023, 0.1875, 0.5833, 0.1562, 0.5833, 0.1563, 0.5023, 0.1875, 0.5833, 0.1875, 0.6667, 0.1562, 0.6667, 0.1562, 0.5833, 0.1875, 0.6667, 0.1875, 0.75, 0.1562, 0.75, 0.1562, 0.6667, 0.1875, 0.75, 0.1875, 0.8333, 0.1562, 0.8333, 0.1562, 0.75, 0.1875, 0.8333, 0.1875, 0.9167, 0.1562, 0.9167, 0.1562, 0.8333, 0.2188, 0.5023, 0.2188, 0.5833, 0.1875, 0.5833, 0.1875, 0.5023, 0.2188, 0.5833, 0.2188, 0.6667, 0.1875, 0.6667, 0.1875, 0.5833, 0.2188, 0.6667, 0.2188, 0.75, 0.1875, 0.75, 0.1875, 0.6667, 0.2188, 0.75, 0.2188, 0.8333, 0.1875, 0.8333, 0.1875, 0.75, 0.2188, 0.8333, 0.2188, 0.9167, 0.1875, 0.9167, 0.1875, 0.8333, 0.25, 0.5023, 0.25, 0.5833, 0.2188, 0.5833, 0.2188, 0.5023, 0.25, 0.5833, 0.25, 0.6667, 0.2188, 0.6667, 0.2188, 0.5833, 0.25, 0.6667, 0.25, 0.75, 0.2188, 0.75, 0.2188, 0.6667, 0.25, 0.75, 0.25, 0.8333, 0.2188, 0.8333, 0.2188, 0.75, 0.25, 0.8333, 0.25, 0.9167, 0.2188, 0.9167, 0.2188, 0.8333, 0.2812, 0.5023, 0.2812, 0.5833, 0.25, 0.5833, 0.25, 0.5023, 0.2812, 0.5833, 0.2812, 0.6667, 0.25, 0.6667, 0.25, 0.5833, 0.2812, 0.6667, 0.2812, 0.75, 0.25, 0.75, 0.25, 0.6667, 0.2812, 0.75, 0.2812, 0.8333, 0.25, 0.8333, 0.25, 0.75, 0.2812, 0.8333, 0.2812, 0.9167, 0.25, 0.9167, 0.25, 0.8333, 0.3125, 0.5023, 0.3125, 0.5833, 0.2812, 0.5833, 0.2812, 0.5023, 0.3125, 0.5833, 0.3125, 0.6667, 0.2812, 0.6667, 0.2812, 0.5833, 0.3125, 0.6667, 0.3125, 0.75, 0.2812, 0.75, 0.2812, 0.6667, 0.3125, 0.75, 0.3125, 0.8333, 0.2812, 0.8333, 0.2812, 0.75, 0.3125, 0.8333, 0.3125, 0.9167, 0.2812, 0.9167, 0.2812, 0.8333, 0.3438, 0.5023, 0.3438, 0.5833, 0.3125, 0.5833, 0.3125, 0.5023, 0.3438, 0.5833, 0.3437, 0.6667, 0.3125, 0.6667, 0.3125, 0.5833, 0.3437, 0.6667, 0.3437, 0.75, 0.3125, 0.75, 0.3125, 0.6667, 0.3437, 0.75, 0.3437, 0.8333, 0.3125, 0.8333, 0.3125, 0.75, 0.3437, 0.8333, 0.3437, 0.9167, 0.3125, 0.9167, 0.3125, 0.8333, 0.375, 0.5023, 0.375, 0.5833, 0.3438, 0.5833, 0.3438, 0.5023, 0.375, 0.5833, 0.375, 0.6667, 0.3437, 0.6667, 0.3438, 0.5833, 0.375, 0.6667, 0.375, 0.75, 0.3437, 0.75, 0.3437, 0.6667, 0.375, 0.75, 0.375, 0.8333, 0.3437, 0.8333, 0.3437, 0.75, 0.375, 0.8333, 0.375, 0.9167, 0.3437, 0.9167, 0.3437, 0.8333, 0.4062, 0.5023, 0.4062, 0.5833, 0.375, 0.5833, 0.375, 0.5023, 0.4062, 0.5833, 0.4062, 0.6667, 0.375, 0.6667, 0.375, 0.5833, 0.4062, 0.6667, 0.4063, 0.75, 0.375, 0.75, 0.375, 0.6667, 0.4063, 0.75, 0.4063, 0.8333, 0.375, 0.8333, 0.375, 0.75, 0.4063, 0.8333, 0.4062, 0.9167, 0.375, 0.9167, 0.375, 0.8333, 0.4375, 0.5023, 0.4375, 0.5833, 0.4062, 0.5833, 0.4062, 0.5023, 0.4375, 0.5833, 0.4375, 0.6667, 0.4062, 0.6667, 0.4062, 0.5833, 0.4375, 0.6667, 0.4375, 0.75, 0.4063, 0.75, 0.4062, 0.6667, 0.4375, 0.75, 0.4375, 0.8333, 0.4063, 0.8333, 0.4063, 0.75, 0.4375, 0.8333, 0.4375, 0.9167, 0.4062, 0.9167, 0.4063, 0.8333, 0.4687, 0.5023, 0.4688, 0.5833, 0.4375, 0.5833, 0.4375, 0.5023, 0.4688, 0.5833, 0.4687, 0.6667, 0.4375, 0.6667, 0.4375, 0.5833, 0.4687, 0.6667, 0.4688, 0.75, 0.4375, 0.75, 0.4375, 0.6667, 0.4688, 0.75, 0.4688, 0.8333, 0.4375, 0.8333, 0.4375, 0.75, 0.4688, 0.8333, 0.4688, 0.9167, 0.4375, 0.9167, 0.4375, 0.8333, 0.5, 0.5023, 0.5, 0.5833, 0.4688, 0.5833, 0.4687, 0.5023, 0.5, 0.5833, 0.5, 0.6667, 0.4687, 0.6667, 0.4688, 0.5833, 0.5, 0.6667, 0.5, 0.75, 0.4688, 0.75, 0.4687, 0.6667, 0.5, 0.75, 0.5, 0.8333, 0.4688, 0.8333, 0.4688, 0.75, 0.5, 0.8333, 0.5, 0.9167, 0.4688, 0.9167, 0.4688, 0.8333, 0.5313, 0.5023, 0.5312, 0.5833, 0.5, 0.5833, 0.5, 0.5023, 0.5312, 0.5833, 0.5312, 0.6667, 0.5, 0.6667, 0.5, 0.5833, 0.5312, 0.6667, 0.5312, 0.75, 0.5, 0.75, 0.5, 0.6667, 0.5312, 0.75, 0.5312, 0.8333, 0.5, 0.8333, 0.5, 0.75, 0.5312, 0.8333, 0.5312, 0.9167, 0.5, 0.9167, 0.5, 0.8333, 0.5625, 0.5023, 0.5625, 0.5833, 0.5312, 0.5833, 0.5313, 0.5023, 0.5625, 0.5833, 0.5625, 0.6667, 0.5312, 0.6667, 0.5312, 0.5833, 0.5625, 0.6667, 0.5625, 0.75, 0.5312, 0.75, 0.5312, 0.6667, 0.5625, 0.75, 0.5625, 0.8333, 0.5312, 0.8333, 0.5312, 0.75, 0.5625, 0.8333, 0.5625, 0.9167, 0.5312, 0.9167, 0.5312, 0.8333, 0.5938, 0.5023, 0.5938, 0.5833, 0.5625, 0.5833, 0.5625, 0.5023, 0.5938, 0.5833, 0.5938, 0.6667, 0.5625, 0.6667, 0.5625, 0.5833, 0.5938, 0.6667, 0.5938, 0.75, 0.5625, 0.75, 0.5625, 0.6667, 0.5938, 0.75, 0.5938, 0.8333, 0.5625, 0.8333, 0.5625, 0.75, 0.5938, 0.8333, 0.5938, 0.9167, 0.5625, 0.9167, 0.5625, 0.8333, 0.625, 0.5023, 0.625, 0.5833, 0.5938, 0.5833, 0.5938, 0.5023, 0.625, 0.5833, 0.625, 0.6667, 0.5938, 0.6667, 0.5938, 0.5833, 0.625, 0.6667, 0.625, 0.75, 0.5938, 0.75, 0.5938, 0.6667, 0.625, 0.75, 0.625, 0.8333, 0.5938, 0.8333, 0.5938, 0.75, 0.625, 0.8333, 0.625, 0.9167, 0.5938, 0.9167, 0.5938, 0.8333, 0.6562, 0.5023, 0.6562, 0.5833, 0.625, 0.5833, 0.625, 0.5023, 0.6562, 0.5833, 0.6562, 0.6667, 0.625, 0.6667, 0.625, 0.5833, 0.6562, 0.6667, 0.6563, 0.75, 0.625, 0.75, 0.625, 0.6667, 0.6563, 0.75, 0.6563, 0.8333, 0.625, 0.8333, 0.625, 0.75, 0.6563, 0.8333, 0.6562, 0.9167, 0.625, 0.9167, 0.625, 0.8333, 0.6875, 0.5023, 0.6875, 0.5833, 0.6562, 0.5833, 0.6562, 0.5023, 0.6875, 0.5833, 0.6875, 0.6667, 0.6562, 0.6667, 0.6562, 0.5833, 0.6875, 0.6667, 0.6875, 0.75, 0.6563, 0.75, 0.6562, 0.6667, 0.6875, 0.75, 0.6875, 0.8333, 0.6563, 0.8333, 0.6563, 0.75, 0.6875, 0.8333, 0.6875, 0.9167, 0.6562, 0.9167, 0.6563, 0.8333, 0.7188, 0.5023, 0.7188, 0.5833, 0.6875, 0.5833, 0.6875, 0.5023, 0.7188, 0.5833, 0.7188, 0.6667, 0.6875, 0.6667, 0.6875, 0.5833, 0.7188, 0.6667, 0.7188, 0.75, 0.6875, 0.75, 0.6875, 0.6667, 0.7188, 0.75, 0.7188, 0.8333, 0.6875, 0.8333, 0.6875, 0.75, 0.7188, 0.8333, 0.7188, 0.9167, 0.6875, 0.9167, 0.6875, 0.8333, 0.75, 0.5023, 0.75, 0.5833, 0.7188, 0.5833, 0.7188, 0.5023, 0.75, 0.5833, 0.75, 0.6667, 0.7188, 0.6667, 0.7188, 0.5833, 0.75, 0.6667, 0.75, 0.75, 0.7188, 0.75, 0.7188, 0.6667, 0.75, 0.75, 0.75, 0.8333, 0.7188, 0.8333, 0.7188, 0.75, 0.75, 0.8333, 0.75, 0.9167, 0.7188, 0.9167, 0.7188, 0.8333, 0.7813, 0.5023, 0.7812, 0.5833, 0.75, 0.5833, 0.75, 0.5023, 0.7812, 0.5833, 0.7812, 0.6667, 0.75, 0.6667, 0.75, 0.5833, 0.7812, 0.6667, 0.7812, 0.75, 0.75, 0.75, 0.75, 0.6667, 0.7812, 0.75, 0.7812, 0.8333, 0.75, 0.8333, 0.75, 0.75, 0.7812, 0.8333, 0.7812, 0.9167, 0.75, 0.9167, 0.75, 0.8333, 0.8125, 0.5023, 0.8125, 0.5833, 0.7812, 0.5833, 0.7813, 0.5023, 0.8125, 0.5833, 0.8125, 0.6667, 0.7812, 0.6667, 0.7812, 0.5833, 0.8125, 0.6667, 0.8125, 0.75, 0.7812, 0.75, 0.7812, 0.6667, 0.8125, 0.75, 0.8125, 0.8333, 0.7812, 0.8333, 0.7812, 0.75, 0.8125, 0.8333, 0.8125, 0.9167, 0.7812, 0.9167, 0.7812, 0.8333, 0.8438, 0.5023, 0.8438, 0.5833, 0.8125, 0.5833, 0.8125, 0.5023, 0.8438, 0.5833, 0.8437, 0.6667, 0.8125, 0.6667, 0.8125, 0.5833, 0.8437, 0.6667, 0.8438, 0.75, 0.8125, 0.75, 0.8125, 0.6667, 0.8438, 0.75, 0.8438, 0.8333, 0.8125, 0.8333, 0.8125, 0.75, 0.8438, 0.8333, 0.8438, 0.9167, 0.8125, 0.9167, 0.8125, 0.8333, 0.875, 0.5023, 0.875, 0.5833, 0.8438, 0.5833, 0.8438, 0.5023, 0.875, 0.5833, 0.875, 0.6667, 0.8437, 0.6667, 0.8438, 0.5833, 0.875, 0.6667, 0.875, 0.75, 0.8438, 0.75, 0.8437, 0.6667, 0.875, 0.75, 0.875, 0.8333, 0.8438, 0.8333, 0.8438, 0.75, 0.875, 0.8333, 0.875, 0.9167, 0.8438, 0.9167, 0.8438, 0.8333, 0.9062, 0.5023, 0.9062, 0.5833, 0.875, 0.5833, 0.875, 0.5023, 0.9062, 0.5833, 0.9062, 0.6667, 0.875, 0.6667, 0.875, 0.5833, 0.9062, 0.6667, 0.9062, 0.75, 0.875, 0.75, 0.875, 0.6667, 0.9062, 0.75, 0.9062, 0.8333, 0.875, 0.8333, 0.875, 0.75, 0.9062, 0.8333, 0.9062, 0.9167, 0.875, 0.9167, 0.875, 0.8333, 0.9375, 0.5023, 0.9375, 0.5833, 0.9062, 0.5833, 0.9062, 0.5023, 0.9375, 0.5833, 0.9375, 0.6667, 0.9062, 0.6667, 0.9062, 0.5833, 0.9375, 0.6667, 0.9375, 0.75, 0.9062, 0.75, 0.9062, 0.6667, 0.9375, 0.75, 0.9375, 0.8333, 0.9062, 0.8333, 0.9062, 0.75, 0.9375, 0.8333, 0.9375, 0.9167, 0.9062, 0.9167, 0.9062, 0.8333, 0.9687, 0.5023, 0.9688, 0.5833, 0.9375, 0.5833, 0.9375, 0.5023, 0.9688, 0.5833, 0.9688, 0.6667, 0.9375, 0.6667, 0.9375, 0.5833, 0.9688, 0.6667, 0.9688, 0.75, 0.9375, 0.75, 0.9375, 0.6667, 0.9688, 0.75, 0.9688, 0.8333, 0.9375, 0.8333, 0.9375, 0.75, 0.9688, 0.8333, 0.9688, 0.9167, 0.9375, 0.9167, 0.9375, 0.8333, 1.0, 0.5023, 1.0, 0.5833, 0.9688, 0.5833, 0.9687, 0.5023, 1.0, 0.5833, 1.0, 0.6667, 0.9688, 0.6667, 0.9688, 0.5833, 1.0, 0.6667, 1.0, 0.75, 0.9688, 0.75, 0.9688, 0.6667, 1.0, 0.75, 1.0, 0.8333, 0.9688, 0.8333, 0.9688, 0.75, 1.0, 0.8333, 1.0, 0.9167, 0.9688, 0.9167, 0.9688, 0.8333, 1.0, 0.5, 1.0, 0.5023, 0.9687, 0.5023, 0.9688, 0.5, 0.9688, 0.5, 0.9687, 0.5023, 0.9375, 0.5023, 0.9375, 0.5, 0.9375, 0.5, 0.9375, 0.5023, 0.9062, 0.5023, 0.9062, 0.5, 0.9062, 0.5, 0.9062, 0.5023, 0.875, 0.5023, 0.875, 0.5, 0.875, 0.5, 0.875, 0.5023, 0.8438, 0.5023, 0.8438, 0.5, 0.8438, 0.5, 0.8438, 0.5023, 0.8125, 0.5023, 0.8125, 0.5, 0.8125, 0.5, 0.8125, 0.5023, 0.7813, 0.5023, 0.7812, 0.5, 0.7812, 0.5, 0.7813, 0.5023, 0.75, 0.5023, 0.75, 0.5, 0.75, 0.5, 0.75, 0.5023, 0.7188, 0.5023, 0.7188, 0.5, 0.7188, 0.5, 0.7188, 0.5023, 0.6875, 0.5023, 0.6875, 0.5, 0.6875, 0.5, 0.6875, 0.5023, 0.6562, 0.5023, 0.6562, 0.5, 0.6562, 0.5, 0.6562, 0.5023, 0.625, 0.5023, 0.625, 0.5, 0.625, 0.5, 0.625, 0.5023, 0.5938, 0.5023, 0.5938, 0.5, 0.5938, 0.5, 0.5938, 0.5023, 0.5625, 0.5023, 0.5625, 0.5, 0.5625, 0.5, 0.5625, 0.5023, 0.5313, 0.5023, 0.5312, 0.5, 0.5312, 0.5, 0.5313, 0.5023, 0.5, 0.5023, 0.5, 0.5, 0.5, 0.5, 0.5, 0.5023, 0.4687, 0.5023, 0.4688, 0.5, 0.4688, 0.5, 0.4687, 0.5023, 0.4375, 0.5023, 0.4375, 0.5, 0.4375, 0.5, 0.4375, 0.5023, 0.4062, 0.5023, 0.4062, 0.5, 0.4062, 0.5, 0.4062, 0.5023, 0.375, 0.5023, 0.375, 0.5, 0.375, 0.5, 0.375, 0.5023, 0.3438, 0.5023, 0.3438, 0.5, 0.3438, 0.5, 0.3438, 0.5023, 0.3125, 0.5023, 0.3125, 0.5, 0.3125, 0.5, 0.3125, 0.5023, 0.2812, 0.5023, 0.2812, 0.5, 0.2812, 0.5, 0.2812, 0.5023, 0.25, 0.5023, 0.25, 0.5, 0.25, 0.5, 0.25, 0.5023, 0.2188, 0.5023, 0.2188, 0.5, 0.2188, 0.5, 0.2188, 0.5023, 0.1875, 0.5023, 0.1875, 0.5, 0.1875, 0.5, 0.1875, 0.5023, 0.1563, 0.5023, 0.1562, 0.5, 0.1562, 0.5, 0.1563, 0.5023, 0.125, 0.5023, 0.125, 0.5, 0.125, 0.5, 0.125, 0.5023, 0.09375, 0.5023, 0.09375, 0.5, 0.09375, 0.5, 0.09375, 0.5023, 0.0625, 0.5023, 0.0625, 0.5, 0.0625, 0.5, 0.0625, 0.5023, 0.03125, 0.5023, 0.03125, 0.5, 0.03125, 0.5, 0.03125, 0.5023, 0.0, 0.5023, 0.0, 0.5, 0.03125, 0.9167, 0.03125, 0.9962, 0.0, 0.9962, 0.0, 0.9167, 0.0625, 0.9167, 0.0625, 0.9962, 0.03125, 0.9962, 0.03125, 0.9167, 0.09375, 0.9167, 0.09375, 0.9962, 0.0625, 0.9962, 0.0625, 0.9167, 0.125, 0.9167, 0.125, 0.9962, 0.09375, 0.9962, 0.09375, 0.9167, 0.1562, 0.9167, 0.1562, 0.9962, 0.125, 0.9962, 0.125, 0.9167, 0.1875, 0.9167, 0.1875, 0.9962, 0.1562, 0.9962, 0.1562, 0.9167, 0.2188, 0.9167, 0.2188, 0.9962, 0.1875, 0.9962, 0.1875, 0.9167, 0.25, 0.9167, 0.25, 0.9962, 0.2188, 0.9962, 0.2188, 0.9167, 0.2812, 0.9167, 0.2812, 0.9962, 0.25, 0.9962, 0.25, 0.9167, 0.3125, 0.9167, 0.3125, 0.9962, 0.2812, 0.9962, 0.2812, 0.9167, 0.3437, 0.9167, 0.3438, 0.9962, 0.3125, 0.9962, 0.3125, 0.9167, 0.375, 0.9167, 0.375, 0.9962, 0.3438, 0.9962, 0.3437, 0.9167, 0.4062, 0.9167, 0.4062, 0.9962, 0.375, 0.9962, 0.375, 0.9167, 0.4375, 0.9167, 0.4375, 0.9962, 0.4062, 0.9962, 0.4062, 0.9167, 0.4688, 0.9167, 0.4688, 0.9962, 0.4375, 0.9962, 0.4375, 0.9167, 0.5, 0.9167, 0.5, 0.9962, 0.4688, 0.9962, 0.4688, 0.9167, 0.5312, 0.9167, 0.5313, 0.9962, 0.5, 0.9962, 0.5, 0.9167, 0.5625, 0.9167, 0.5625, 0.9962, 0.5313, 0.9962, 0.5312, 0.9167, 0.5938, 0.9167, 0.5938, 0.9962, 0.5625, 0.9962, 0.5625, 0.9167, 0.625, 0.9167, 0.625, 0.9962, 0.5938, 0.9962, 0.5938, 0.9167, 0.6562, 0.9167, 0.6562, 0.9962, 0.625, 0.9962, 0.625, 0.9167, 0.6875, 0.9167, 0.6875, 0.9962, 0.6562, 0.9962, 0.6562, 0.9167, 0.7188, 0.9167, 0.7188, 0.9962, 0.6875, 0.9962, 0.6875, 0.9167, 0.75, 0.9167, 0.75, 0.9962, 0.7188, 0.9962, 0.7188, 0.9167, 0.7812, 0.9167, 0.7812, 0.9962, 0.75, 0.9962, 0.75, 0.9167, 0.8125, 0.9167, 0.8125, 0.9962, 0.7812, 0.9962, 0.7812, 0.9167, 0.8438, 0.9167, 0.8438, 0.9962, 0.8125, 0.9962, 0.8125, 0.9167, 0.875, 0.9167, 0.875, 0.9962, 0.8438, 0.9962, 0.8438, 0.9167, 0.9062, 0.9167, 0.9062, 0.9962, 0.875, 0.9962, 0.875, 0.9167, 0.9375, 0.9167, 0.9375, 0.9962, 0.9062, 0.9962, 0.9062, 0.9167, 0.9688, 0.9167, 0.9688, 0.9962, 0.9375, 0.9962, 0.9375, 0.9167, 1.0, 0.9167, 1.0, 0.9962, 0.9688, 0.9962, 0.9688, 0.9167])
me_cylinder_002.update()
me_cube_001 = bpy.data.meshes.new('Cube.001')
me_cube_001.from_pydata([(-0.8812, -1.07, -4.08), (-0.8812, -1.07, -2.08), (-0.9944, 0.8885, -0.5576), (-0.9944, 0.8885, 1.442), (1.118, -0.8602, 2.849), (1.118, -0.8602, 4.849), (1.01, 0.8022, -0.2148), (1.01, 0.8022, 1.785)], [], [(0, 1, 3, 2), (2, 3, 7, 6), (6, 7, 5, 4), (4, 5, 1, 0), (2, 6, 4, 0), (7, 3, 1, 5)])
_uv = me_cube_001.uv_layers.new(name='UVMap')
_uv.uv.foreach_set('vector', [0.375, 0.0, 0.625, 0.0, 0.625, 0.25, 0.375, 0.25, 0.375, 0.25, 0.625, 0.25, 0.625, 0.5, 0.375, 0.5, 0.375, 0.5, 0.625, 0.5, 0.625, 0.75, 0.375, 0.75, 0.375, 0.75, 0.625, 0.75, 0.625, 1.0, 0.375, 1.0, 0.125, 0.5, 0.375, 0.5, 0.375, 0.75, 0.125, 0.75, 0.625, 0.5, 0.875, 0.5, 0.875, 0.75, 0.625, 0.75])
me_cube_001.update()
me_cube_002 = bpy.data.meshes.new('Cube.002')
me_cube_002.from_pydata([(-0.834, -0.8202, 4.345), (-0.834, -0.8202, 6.344), (-1.038, 0.8181, -0.9906), (-1.038, 0.8181, 1.009), (1.289, -0.6424, 11.71), (1.289, -0.6424, 13.71), (0.9916, 0.892, -1.57), (0.9916, 0.892, 0.4297), (-0.262, -0.7723, 8.329), (-0.3545, -0.78, 8.008), (-0.3134, -0.7766, 6.151), (-0.2086, -0.7678, 6.515), (-0.5543, 0.2365, 4.21), (-0.5465, 0.2883, 3.206)], [], [(0, 1, 3, 2), (2, 3, 7, 6), (6, 7, 5, 4), (4, 5, 8, 11), (2, 6, 4, 11, 13, 10, 0), (7, 3, 1, 9, 12, 8, 5), (10, 9, 1, 0), (12, 9, 10, 13), (8, 12, 13, 11)])
_uv = me_cube_002.uv_layers.new(name='UVMap')
_uv.uv.foreach_set('vector', [0.375, 0.0, 0.625, 0.0, 0.625, 0.25, 0.375, 0.25, 0.375, 0.25, 0.625, 0.25, 0.625, 0.5, 0.375, 0.5, 0.375, 0.5, 0.625, 0.5, 0.625, 0.75, 0.375, 0.75, 0.375, 0.75, 0.625, 0.75, 0.625, 0.9326, 0.375, 0.9263, 0.125, 0.5, 0.375, 0.5, 0.375, 0.75, 0.1987, 0.75, 0.1853, 0.6749, 0.1863, 0.75, 0.125, 0.75, 0.625, 0.5, 0.875, 0.5, 0.875, 0.75, 0.8185, 0.75, 0.8296, 0.6331, 0.8076, 0.75, 0.625, 0.75, 0.375, 0.9387, 0.625, 0.9435, 0.625, 1.0, 0.375, 1.0, 0.8296, 0.6331, 0.625, 0.9435, 0.1863, 0.75, 0.1853, 0.6749, 0.625, 0.9326, 0.8296, 0.6331, 0.1853, 0.6749, 0.375, 0.9263])
me_cube_002.update()
me_cube_004 = bpy.data.meshes.new('Cube.004')
me_cube_004.from_pydata([(-0.7048, -1.713, 6.919), (-0.6561, -1.722, 8.795), (-0.9944, 0.8885, -0.5576), (-0.9944, 0.8885, 1.442), (1.701, -0.9653, 0.9092), (1.749, -0.9738, 2.786), (1.045, 0.956, -2.216), (1.045, 0.956, -0.2158), (0.06179, 0.8585, -2.785), (0.06179, 0.8585, -0.7852), (0.3913, -1.39, 3.281), (0.4401, -1.398, 5.158)], [], [(0, 1, 3, 2), (8, 9, 7, 6), (6, 7, 5, 4), (10, 11, 1, 0), (8, 6, 4, 10), (9, 3, 1, 11), (7, 9, 11, 5), (2, 8, 10, 0), (4, 5, 11, 10), (2, 3, 9, 8)])
_uv = me_cube_004.uv_layers.new(name='UVMap')
_uv.uv.foreach_set('vector', [0.375, 0.0, 0.625, 0.0, 0.625, 0.25, 0.375, 0.25, 0.375, 0.375, 0.625, 0.375, 0.625, 0.5, 0.375, 0.5, 0.375, 0.5, 0.625, 0.5, 0.625, 0.75, 0.375, 0.75, 0.375, 0.875, 0.625, 0.875, 0.625, 1.0, 0.375, 1.0, 0.25, 0.5, 0.375, 0.5, 0.375, 0.75, 0.25, 0.75, 0.75, 0.5, 0.875, 0.5, 0.875, 0.75, 0.75, 0.75, 0.625, 0.5, 0.75, 0.5, 0.75, 0.75, 0.625, 0.75, 0.125, 0.5, 0.25, 0.5, 0.25, 0.75, 0.125, 0.75, 0.375, 0.75, 0.625, 0.75, 0.625, 0.875, 0.375, 0.875, 0.375, 0.25, 0.625, 0.25, 0.625, 0.375, 0.375, 0.375])
me_cube_004.update()
me_cube_005 = bpy.data.meshes.new('Cube.005')
me_cube_005.from_pydata([(-0.7048, -1.713, 6.919), (-0.6561, -1.722, 8.795), (-0.9944, 0.8885, -0.5576), (-0.9944, 0.8885, 1.442), (1.701, -0.9653, 0.9092), (1.749, -0.9738, 2.786), (1.045, 0.956, -1.761), (1.045, 0.956, -0.6704), (0.06179, 0.8585, -2.785), (0.06179, 0.8585, -0.7852), (0.3913, -1.39, 3.281), (0.4401, -1.398, 5.158)], [], [(0, 1, 3, 2), (8, 9, 7, 6), (6, 7, 5, 4), (10, 11, 1, 0), (8, 6, 4, 10), (9, 3, 1, 11), (7, 9, 11, 5), (2, 8, 10, 0), (4, 5, 11, 10), (2, 3, 9, 8)])
_uv = me_cube_005.uv_layers.new(name='UVMap')
_uv.uv.foreach_set('vector', [0.375, 0.0, 0.625, 0.0, 0.625, 0.25, 0.375, 0.25, 0.375, 0.375, 0.625, 0.375, 0.625, 0.5, 0.375, 0.5, 0.375, 0.5, 0.625, 0.5, 0.625, 0.75, 0.375, 0.75, 0.375, 0.875, 0.625, 0.875, 0.625, 1.0, 0.375, 1.0, 0.25, 0.5, 0.375, 0.5, 0.375, 0.75, 0.25, 0.75, 0.75, 0.5, 0.875, 0.5, 0.875, 0.75, 0.75, 0.75, 0.625, 0.5, 0.75, 0.5, 0.75, 0.75, 0.625, 0.75, 0.125, 0.5, 0.25, 0.5, 0.25, 0.75, 0.125, 0.75, 0.375, 0.75, 0.625, 0.75, 0.625, 0.875, 0.375, 0.875, 0.375, 0.25, 0.625, 0.25, 0.625, 0.375, 0.375, 0.375])
me_cube_005.update()

# ---- objects
ob_cylinder = bpy.data.objects.new('Cylinder', me_cylinder)
ob_cylinder_001 = bpy.data.objects.new('Cylinder.001', me_cylinder_002)
ob_cube = bpy.data.objects.new('Cube', me_cube_001)
ob_cube_001 = bpy.data.objects.new('Cube.001', me_cube_002)
ob_cube_002 = bpy.data.objects.new('Cube.002', me_cube_004)
ob_cube_003 = bpy.data.objects.new('Cube.003', me_cube_005)

# ---- transforms, parenting, visibility, modifiers, constraints
ob_cylinder.location = (0.0, 0.0, 1.0)
ob_cylinder.scale = (0.4619, 0.4619, 1.0)
_m = ob_cylinder.modifiers.new('Subdivision', 'SUBSURF')
_m.levels = 2
ob_cylinder_001.location = (2.395, 0.5081, 7.033)
ob_cylinder_001.rotation_euler = (-0.004527, 1.899, -0.00495)
ob_cylinder_001.scale = (0.08483, 0.08483, 2.81)
_m = ob_cylinder_001.modifiers.new('Subdivision', 'SUBSURF')
_m.levels = 2
ob_cube.location = (0.3317, -0.1701, 6.819)
ob_cube.rotation_euler = (0.673, 0.3316, 0.09475)
ob_cube.scale = (0.5395, 1.0, 0.05078)
ob_cube_001.location = (1.401, -0.1664, 6.425)
ob_cube_001.rotation_euler = (0.673, 0.3316, 0.09475)
ob_cube_001.scale = (0.5395, 1.0, 0.05078)
ob_cube_002.location = (2.575, 0.1235, 6.604)
ob_cube_002.rotation_euler = (0.48, -0.1841, -0.04109)
ob_cube_002.scale = (0.5191, 0.6349, 0.0374)
ob_cube_003.location = (3.688, 0.1015, 7.011)
ob_cube_003.rotation_euler = (0.4117, -0.5736, 0.06017)
ob_cube_003.scale = (0.5191, 0.6349, 0.0374)

# ---- collection membership
col_collection.objects.link(ob_cylinder)
col_collection.objects.link(ob_cylinder_001)
col_collection.objects.link(ob_cube)
col_collection.objects.link(ob_cube_001)
col_collection.objects.link(ob_cube_002)
col_collection.objects.link(ob_cube_003)

# ---- scene / render settings (as saved in the file)
scene.frame_start = 1; scene.frame_end = 250; scene.frame_set(1)
scene.render.engine = 'BLENDER_EEVEE_NEXT'
scene.cycles.sampling_pattern = 'TABULATED_SOBOL'
scene.cycles.use_light_tree = False
scene.view_settings.view_transform = 'Filmic'
bpy.context.view_layer.update()

# ---- added for rendering (the .blend has no active camera and no usable light): camera, sun
cam_auto = bpy.data.cameras.new('AutoCamera')
cam_auto.lens = 50.0
cam_auto.sensor_width = 36.0
cam_auto.clip_end = 1000.0
ob_auto_camera = bpy.data.objects.new('AutoCamera', cam_auto)
scene.collection.objects.link(ob_auto_camera)
ob_auto_camera.location = (16.2308, -17.2747, 18.5143)
ob_auto_camera.rotation_euler = (1.09748, -7.21219e-08, 0.694738)
scene.camera = ob_auto_camera
light_auto_sun = bpy.data.lights.new('AutoSun', 'SUN')
light_auto_sun.energy = 3.0
light_auto_sun.angle = 0.0523599
ob_auto_sun = bpy.data.objects.new('AutoSun', light_auto_sun)
scene.collection.objects.link(ob_auto_sun)
ob_auto_sun.rotation_euler = (0.872665, 0.174533, 0.523599)
bpy.context.view_layer.update()
